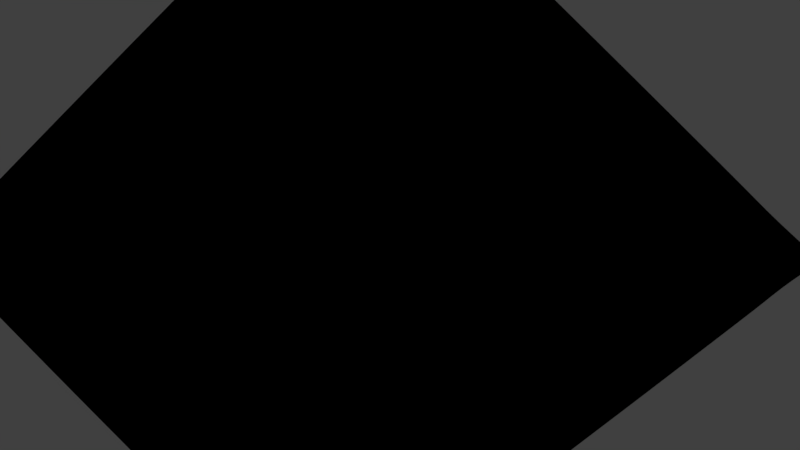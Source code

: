 # Source: frame1.blend  (saved by Blender 2.79.0; exported with 4.5.12 LTS)
import bpy
from mathutils import Matrix  # noqa: F401  (used for matrix-valued properties, if any)

bpy.ops.wm.read_factory_settings(use_empty=True)
scene = bpy.context.scene
scene.name = 'Scene'

# ---- collections
col_collection_1 = bpy.data.collections.new('Collection 1'); scene.collection.children.link(col_collection_1)

# ---- materials (node trees are filled in below, after node groups)
mat_notglasspanels = bpy.data.materials.new('NotGlassPanels')
mat_notglasspanels.alpha_threshold = 0.0
mat_notglasspanels.use_transparent_shadow = False
mat_notglasspanels.diffuse_color = (0.0, 0.0, 0.0, 1.0)
mat_notglasspanels.roughness = 0.5
mat_podframe = bpy.data.materials.new('PodFrame')
mat_podframe.alpha_threshold = 0.0
mat_podframe.use_transparent_shadow = False
mat_podframe.diffuse_color = (0.0, 0.0, 0.0, 1.0)
mat_podframe.roughness = 0.5
mat_material = bpy.data.materials.new('Material')
mat_material.alpha_threshold = 0.0
mat_material.use_transparent_shadow = False
mat_material.roughness = 0.5
mat_material.line_color = (0.0, 0.0, 0.0, 1.0)

# ---- material node trees

# ---- world
world_world = bpy.data.worlds.new('World'); scene.world = world_world
world_world.color = (0.05088, 0.05088, 0.05088)
world_world.use_sun_shadow = False
world_world.sun_shadow_jitter_overblur = 0.0
world_world.cycles.sampling_method = 'MANUAL'

# ---- cameras
cam_camera = bpy.data.cameras.new('Camera')
cam_camera.clip_end = 100.0
cam_camera.lens = 35.0
cam_camera.sensor_width = 32.0
cam_camera.sensor_height = 18.0
cam_camera.ortho_scale = 7.314
cam_camera.dof.focus_distance = 0.0
cam_camera.dof.aperture_fstop = 128.0

# ---- lights
light_lamp = bpy.data.lights.new('Lamp', 'POINT')
light_lamp.transmission_factor = 0.0
light_lamp.cutoff_distance = 30.0
light_lamp.energy = 100.0
light_lamp.shadow_buffer_clip_start = 1.001
light_lamp.shadow_soft_size = 0.1
light_lamp.shadow_maximum_resolution = 0.006
light_lamp.use_absolute_resolution = True

# ---- meshes
me_cube_007 = bpy.data.meshes.new('Cube.007')
me_cube_007.from_pydata([(1.0, 1.0, -1.0), (1.0, -1.0, -1.0), (-1.0, -1.0, -1.0), (-1.0, 1.0, -1.0), (-1.341e-07, -1.788e-07, 0.2825)], [], [(0, 1, 2, 3), (0, 4, 1), (1, 4, 2), (2, 4, 3), (4, 0, 3)])
_uv = me_cube_007.uv_layers.new(name='UVMap')
_uv.uv.foreach_set('vector', [0.5, 0.8807, 0.1193, 0.5, 0.5, 0.1193, 0.8807, 0.5, 0.5, 0.8807, 9.998e-05, 0.9999, 0.1193, 0.5, 0.1193, 0.5, 0.0001, 9.998e-05, 0.5, 0.1193, 0.5, 0.1193, 0.9999, 0.0001001, 0.8807, 0.5, 0.9999, 0.9999, 0.5, 0.8807, 0.8807, 0.5])
me_cube_007.materials.append(mat_notglasspanels)
me_cube_007.use_remesh_preserve_volume = False
me_cube_007.use_remesh_preserve_attributes = False
me_cube_007.use_mirror_vertex_groups = False
me_cube_007.update()
me_cube_006 = bpy.data.meshes.new('Cube.006')
me_cube_006.from_pydata([(0.9328, 0.2469, -0.9865), (0.9326, 0.3704, -0.9861), (0.9331, 0.1235, -0.9868), (0.2469, 0.9328, -0.9865), (0.1235, 0.9331, -0.9868), (0.3704, 0.9326, -0.9861), (0.7424, 0.9244, -0.9833), (0.9244, 0.7424, -0.9833), (0.6172, 0.9312, -0.985), (0.8955, 0.8955, -0.9818), (0.9312, 0.6172, -0.985), (0.2469, -0.9328, -0.9865), (0.3704, -0.9326, -0.9861), (0.1235, -0.9331, -0.9868), (0.9328, -0.2469, -0.9865), (0.9331, -0.1235, -0.9868), (0.9326, -0.3704, -0.9861), (0.9244, -0.7424, -0.9833), (0.7424, -0.9244, -0.9833), (0.9312, -0.6172, -0.985), (0.8955, -0.8955, -0.9818), (0.6172, -0.9312, -0.985), (-0.9328, -0.2469, -0.9865), (-0.9326, -0.3704, -0.9861), (-0.9331, -0.1235, -0.9868), (-0.2469, -0.9328, -0.9865), (-0.1235, -0.9331, -0.9868), (-0.3704, -0.9326, -0.9861), (-0.7424, -0.9244, -0.9833), (-0.9244, -0.7424, -0.9833), (-0.6172, -0.9312, -0.985), (-0.8955, -0.8955, -0.9818), (-0.9312, -0.6172, -0.985), (-0.2469, 0.9328, -0.9865), (-0.3704, 0.9326, -0.9861), (-0.1235, 0.9331, -0.9868), (-0.9328, 0.2469, -0.9865), (-0.9331, 0.1235, -0.9868), (-0.9326, 0.3704, -0.9861), (-0.9244, 0.7424, -0.9833), (-0.7424, 0.9244, -0.9833), (-0.9312, 0.6172, -0.985), (-0.8955, 0.8955, -0.9818), (-0.6172, 0.9312, -0.985), (0.6153, 0.5911, -0.5336), (0.675, 0.6502, -0.611), (0.5555, 0.5319, -0.4563), (0.951, 0.243, -0.971), (0.9515, 0.1215, -0.9717), (0.9504, 0.3645, -0.9702), (0.9429, 0.729, -0.9628), (0.8538, 0.8219, -0.8461), (0.9483, 0.6073, -0.9677), (0.9294, 0.8655, -0.9408), (0.7945, 0.7675, -0.7664), (0.3757, -0.3516, -0.2264), (0.3157, -0.2909, -0.1502), (0.4358, -0.4121, -0.3027), (0.3757, 0.3516, -0.2264), (0.4358, 0.4121, -0.3027), (0.3157, 0.2909, -0.1502), (0.1356, 0.1015, 0.07474), (0.1356, -0.1015, 0.07474), (0.1957, 0.1685, 0.001586), (0.07891, -1.628e-07, 0.1466), (0.1957, -0.1685, 0.001586), (0.951, -0.243, -0.971), (0.9504, -0.3645, -0.9702), (0.9515, -0.1215, -0.9717), (0.6153, -0.5911, -0.5336), (0.5555, -0.5319, -0.4563), (0.675, -0.6502, -0.611), (0.8538, -0.8219, -0.8461), (0.9429, -0.729, -0.9628), (0.7945, -0.7675, -0.7664), (0.9294, -0.8655, -0.9408), (0.9483, -0.6073, -0.9677), (0.5911, -0.6153, -0.5336), (0.6502, -0.675, -0.611), (0.5319, -0.5555, -0.4563), (0.243, -0.951, -0.971), (0.1215, -0.9515, -0.9717), (0.3645, -0.9504, -0.9702), (0.729, -0.9429, -0.9628), (0.8219, -0.8538, -0.8461), (0.6073, -0.9483, -0.9677), (0.8655, -0.9294, -0.9408), (0.7675, -0.7945, -0.7664), (-0.3516, -0.3757, -0.2264), (-0.2909, -0.3157, -0.1502), (-0.4121, -0.4358, -0.3027), (0.3516, -0.3757, -0.2264), (0.4121, -0.4358, -0.3027), (0.2909, -0.3157, -0.1502), (0.1015, -0.1356, 0.07474), (-0.1015, -0.1356, 0.07474), (0.1685, -0.1957, 0.001586), (-1.17e-07, -0.07891, 0.1466), (-0.1685, -0.1957, 0.001586), (-0.243, -0.951, -0.971), (-0.3645, -0.9504, -0.9702), (-0.1215, -0.9515, -0.9717), (-0.5911, -0.6153, -0.5336), (-0.5319, -0.5555, -0.4563), (-0.6502, -0.675, -0.611), (-0.8219, -0.8538, -0.8461), (-0.729, -0.9429, -0.9628), (-0.7675, -0.7945, -0.7664), (-0.8655, -0.9294, -0.9408), (-0.6073, -0.9483, -0.9677), (-0.6153, -0.5911, -0.5336), (-0.675, -0.6502, -0.611), (-0.5555, -0.5319, -0.4563), (-0.951, -0.243, -0.971), (-0.9515, -0.1215, -0.9717), (-0.9504, -0.3645, -0.9702), (-0.9429, -0.729, -0.9628), (-0.8538, -0.8219, -0.8461), (-0.9483, -0.6073, -0.9677), (-0.9294, -0.8655, -0.9408), (-0.7945, -0.7675, -0.7664), (-0.3757, 0.3516, -0.2264), (-0.3157, 0.2909, -0.1502), (-0.4358, 0.4121, -0.3027), (-0.3757, -0.3516, -0.2264), (-0.4358, -0.4121, -0.3027), (-0.3157, -0.2909, -0.1502), (-0.1356, -0.1015, 0.07474), (-0.1356, 0.1015, 0.07474), (-0.1957, -0.1685, 0.001586), (-0.07891, -1.342e-07, 0.1466), (-0.1957, 0.1685, 0.001586), (-0.951, 0.243, -0.971), (-0.9504, 0.3645, -0.9702), (-0.9515, 0.1215, -0.9717), (-0.6153, 0.5911, -0.5336), (-0.5555, 0.5319, -0.4563), (-0.675, 0.6502, -0.611), (-0.8538, 0.8219, -0.8461), (-0.9429, 0.729, -0.9628), (-0.7945, 0.7675, -0.7664), (-0.9294, 0.8655, -0.9408), (-0.9483, 0.6073, -0.9677), (0.3516, 0.3757, -0.2264), (0.2909, 0.3157, -0.1502), (0.4121, 0.4358, -0.3027), (-0.3516, 0.3757, -0.2264), (-0.4121, 0.4358, -0.3027), (-0.2909, 0.3157, -0.1502), (-0.1015, 0.1356, 0.07474), (0.1015, 0.1356, 0.07474), (-0.1685, 0.1957, 0.001586), (-9.768e-08, 0.07891, 0.1466), (0.1685, 0.1957, 0.001586), (0.243, 0.951, -0.971), (0.3645, 0.9504, -0.9702), (0.1215, 0.9515, -0.9717), (0.5911, 0.6153, -0.5336), (0.5319, 0.5555, -0.4563), (0.6502, 0.675, -0.611), (0.8219, 0.8538, -0.8461), (0.729, 0.9429, -0.9628), (0.7675, 0.7945, -0.7664), (0.8655, 0.9294, -0.9408), (0.6073, 0.9483, -0.9677), (-0.5911, 0.6153, -0.5336), (-0.6502, 0.675, -0.611), (-0.5319, 0.5555, -0.4563), (-0.243, 0.951, -0.971), (-0.1215, 0.9515, -0.9717), (-0.3645, 0.9504, -0.9702), (-0.729, 0.9429, -0.9628), (-0.8219, 0.8538, -0.8461), (-0.6073, 0.9483, -0.9677), (-0.8655, 0.9294, -0.9408), (-0.7675, 0.7945, -0.7664), (0.9332, -2.275e-08, -0.987), (0.4938, 0.9322, -0.9857), (0.9322, 0.4938, -0.9857), (-5.716e-08, -0.9332, -0.987), (0.9322, -0.4938, -0.9857), (0.4938, -0.9322, -0.9857), (-0.9332, 2.545e-07, -0.987), (-0.4938, -0.9322, -0.9857), (-0.9322, -0.4938, -0.9857), (1.715e-07, 0.9332, -0.987), (-0.9322, 0.4938, -0.9857), (-0.4938, 0.9322, -0.9857), (0.4957, 0.4723, -0.3792), (0.9496, 0.4859, -0.9692), (0.7348, 0.7091, -0.6885), (0.4957, -0.4723, -0.3792), (0.2557, 0.23, -0.0741), (0.2557, -0.23, -0.0741), (0.9518, -2.935e-08, -0.972), (0.7348, -0.7091, -0.6885), (0.9496, -0.4859, -0.9692), (0.4723, -0.4957, -0.3792), (0.4859, -0.9496, -0.9692), (0.7091, -0.7348, -0.6885), (-0.4723, -0.4957, -0.3792), (0.23, -0.2557, -0.0741), (-0.23, -0.2557, -0.0741), (-6.029e-08, -0.9518, -0.972), (-0.7091, -0.7348, -0.6885), (-0.4859, -0.9496, -0.9692), (-0.4957, -0.4723, -0.3792), (-0.9496, -0.4859, -0.9692), (-0.7348, -0.7091, -0.6885), (-0.4957, 0.4723, -0.3792), (-0.2557, -0.23, -0.0741), (-0.2557, 0.23, -0.0741), (-0.9518, 2.543e-07, -0.972), (-0.7348, 0.7091, -0.6885), (-0.9496, 0.4859, -0.9692), (0.4723, 0.4957, -0.3792), (-0.23, 0.2557, -0.0741), (0.23, 0.2557, -0.0741), (1.715e-07, 0.9518, -0.972), (0.7091, 0.7348, -0.6885), (0.4859, 0.9496, -0.9692), (-0.4723, 0.4957, -0.3792), (-0.4859, 0.9496, -0.9692), (-0.7091, 0.7348, -0.6885), (1.018, 0.8904, -1.005), (1.0, 0.75, -1.0), (1.0, 0.625, -1.0), (1.0, 0.375, -1.0), (1.0, 0.25, -1.0), (1.0, 0.125, -1.0), (1.0, -0.125, -1.0), (1.0, -0.25, -1.0), (1.0, -0.375, -1.0), (1.0, -0.625, -1.0), (1.0, -0.75, -1.0), (1.018, -0.8904, -1.005), (0.8904, 1.018, -1.005), (0.75, 1.0, -1.0), (0.625, 1.0, -1.0), (0.375, 1.0, -1.0), (0.25, 1.0, -1.0), (0.125, 1.0, -1.0), (-0.125, 1.0, -1.0), (-0.25, 1.0, -1.0), (-0.375, 1.0, -1.0), (-0.625, 1.0, -1.0), (-0.75, 1.0, -1.0), (-0.8904, 1.018, -1.005), (0.954, 0.954, -0.9239), (0.875, 0.875, -0.8397), (0.8125, 0.8125, -0.7595), (0.6875, 0.6875, -0.5992), (0.625, 0.625, -0.5191), (0.5625, 0.5625, -0.4389), (0.4375, 0.4375, -0.2786), (0.375, 0.375, -0.1984), (0.3125, 0.3125, -0.1183), (0.1875, 0.1875, 0.04203), (0.125, 0.125, 0.1222), (0.0636, 0.0636, 0.218), (0.8904, -1.018, -1.005), (0.75, -1.0, -1.0), (0.625, -1.0, -1.0), (0.375, -1.0, -1.0), (0.25, -1.0, -1.0), (0.125, -1.0, -1.0), (-0.125, -1.0, -1.0), (-0.25, -1.0, -1.0), (-0.375, -1.0, -1.0), (-0.625, -1.0, -1.0), (-0.75, -1.0, -1.0), (-0.8904, -1.018, -1.005), (-1.018, -0.8904, -1.005), (-1.0, -0.75, -1.0), (-1.0, -0.625, -1.0), (-1.0, -0.375, -1.0), (-1.0, -0.25, -1.0), (-1.0, -0.125, -1.0), (-1.0, 0.125, -1.0), (-1.0, 0.25, -1.0), (-1.0, 0.375, -1.0), (-1.0, 0.625, -1.0), (-1.0, 0.75, -1.0), (-1.018, 0.8904, -1.005), (0.954, -0.954, -0.9239), (0.875, -0.875, -0.8397), (0.8125, -0.8125, -0.7595), (0.6875, -0.6875, -0.5992), (0.625, -0.625, -0.5191), (0.5625, -0.5625, -0.4389), (0.4375, -0.4375, -0.2786), (0.375, -0.375, -0.1984), (0.3125, -0.3125, -0.1183), (0.1875, -0.1875, 0.04203), (0.125, -0.125, 0.1222), (0.0636, -0.0636, 0.218), (-0.954, -0.954, -0.9239), (-0.875, -0.875, -0.8397), (-0.8125, -0.8125, -0.7595), (-0.6875, -0.6875, -0.5992), (-0.625, -0.625, -0.5191), (-0.5625, -0.5625, -0.4389), (-0.4375, -0.4375, -0.2786), (-0.375, -0.375, -0.1984), (-0.3125, -0.3125, -0.1183), (-0.1875, -0.1875, 0.04203), (-0.125, -0.125, 0.1222), (-0.0636, -0.0636, 0.218), (-0.954, 0.954, -0.9239), (-0.875, 0.875, -0.8397), (-0.8125, 0.8125, -0.7595), (-0.6875, 0.6875, -0.5992), (-0.625, 0.625, -0.5191), (-0.5625, 0.5625, -0.4389), (-0.4375, 0.4375, -0.2786), (-0.375, 0.375, -0.1984), (-0.3125, 0.3125, -0.1183), (-0.1875, 0.1875, 0.04203), (-0.125, 0.125, 0.1222), (-0.0636, 0.0636, 0.218), (1.0, 0.5, -1.0), (1.0, -2.98e-08, -1.0), (1.0, -0.5, -1.0), (0.5, 1.0, -1.0), (1.788e-07, 1.0, -1.0), (-0.5, 1.0, -1.0), (0.75, 0.75, -0.6794), (0.5, 0.5, -0.3587), (0.25, 0.25, -0.03812), (0.5, -1.0, -1.0), (-5.96e-08, -1.0, -1.0), (-0.5, -1.0, -1.0), (-1.0, -0.5, -1.0), (-1.0, 2.682e-07, -1.0), (-1.0, 0.5, -1.0), (0.75, -0.75, -0.6794), (0.5, -0.5, -0.3587), (0.25, -0.25, -0.03812), (-0.75, -0.75, -0.6794), (-0.5, -0.5, -0.3587), (-0.25, -0.25, -0.03812), (-0.75, 0.75, -0.6794), (-0.5, 0.5, -0.3587), (-0.25, 0.25, -0.03812), (1.018, 1.018, -1.005), (1.018, -1.018, -1.005), (-1.018, -1.018, -1.005), (-1.018, 1.018, -1.005), (-1.369e-07, -1.826e-07, 0.2995)], [], [(0, 1, 227, 228), (1, 178, 320, 227), (0, 228, 229, 2), (2, 229, 321, 176), (3, 4, 241, 240), (4, 185, 324, 241), (3, 240, 239, 5), (5, 239, 323, 177), (6, 8, 238, 237), (8, 177, 323, 238), (7, 9, 224, 225), (6, 237, 236, 9), (9, 236, 344, 224), (7, 225, 226, 10), (10, 226, 320, 178), (11, 12, 263, 264), (12, 181, 329, 263), (11, 264, 265, 13), (13, 265, 330, 179), (14, 15, 230, 231), (15, 176, 321, 230), (14, 231, 232, 16), (16, 232, 322, 180), (17, 19, 233, 234), (19, 180, 322, 233), (18, 20, 260, 261), (17, 234, 235, 20), (20, 235, 345, 260), (18, 261, 262, 21), (21, 262, 329, 181), (22, 23, 275, 276), (23, 184, 332, 275), (22, 276, 277, 24), (24, 277, 333, 182), (25, 26, 266, 267), (26, 179, 330, 266), (25, 267, 268, 27), (27, 268, 331, 183), (28, 30, 269, 270), (30, 183, 331, 269), (29, 31, 272, 273), (28, 270, 271, 31), (31, 271, 346, 272), (29, 273, 274, 32), (32, 274, 332, 184), (33, 34, 244, 243), (34, 187, 325, 244), (33, 243, 242, 35), (35, 242, 324, 185), (36, 37, 278, 279), (37, 182, 333, 278), (36, 279, 280, 38), (38, 280, 334, 186), (39, 41, 281, 282), (41, 186, 334, 281), (40, 42, 247, 246), (39, 282, 283, 42), (42, 283, 347, 247), (40, 246, 245, 43), (43, 245, 325, 187), (44, 45, 251, 252), (45, 190, 326, 251), (44, 252, 253, 46), (46, 253, 327, 188), (47, 48, 229, 228), (48, 194, 321, 229), (47, 228, 227, 49), (49, 227, 320, 189), (50, 52, 226, 225), (52, 189, 320, 226), (51, 53, 248, 249), (50, 225, 224, 53), (53, 224, 344, 248), (51, 249, 250, 54), (54, 250, 326, 190), (55, 56, 292, 291), (56, 193, 337, 292), (55, 291, 290, 57), (57, 290, 336, 191), (58, 59, 254, 255), (59, 188, 327, 254), (58, 255, 256, 60), (60, 256, 328, 192), (61, 63, 257, 258), (63, 192, 328, 257), (62, 64, 295, 294), (61, 258, 259, 64), (64, 259, 348, 295), (62, 294, 293, 65), (65, 293, 337, 193), (66, 67, 232, 231), (67, 196, 322, 232), (66, 231, 230, 68), (68, 230, 321, 194), (69, 70, 289, 288), (70, 191, 336, 289), (69, 288, 287, 71), (71, 287, 335, 195), (72, 74, 286, 285), (74, 195, 335, 286), (73, 75, 235, 234), (72, 285, 284, 75), (75, 284, 345, 235), (73, 234, 233, 76), (76, 233, 322, 196), (77, 78, 287, 288), (78, 199, 335, 287), (77, 288, 289, 79), (79, 289, 336, 197), (80, 81, 265, 264), (81, 203, 330, 265), (80, 264, 263, 82), (82, 263, 329, 198), (83, 85, 262, 261), (85, 198, 329, 262), (84, 86, 284, 285), (83, 261, 260, 86), (86, 260, 345, 284), (84, 285, 286, 87), (87, 286, 335, 199), (88, 89, 304, 303), (89, 202, 340, 304), (88, 303, 302, 90), (90, 302, 339, 200), (91, 92, 290, 291), (92, 197, 336, 290), (91, 291, 292, 93), (93, 292, 337, 201), (94, 96, 293, 294), (96, 201, 337, 293), (95, 97, 307, 306), (94, 294, 295, 97), (97, 295, 348, 307), (95, 306, 305, 98), (98, 305, 340, 202), (99, 100, 268, 267), (100, 205, 331, 268), (99, 267, 266, 101), (101, 266, 330, 203), (102, 103, 301, 300), (103, 200, 339, 301), (102, 300, 299, 104), (104, 299, 338, 204), (105, 107, 298, 297), (107, 204, 338, 298), (106, 108, 271, 270), (105, 297, 296, 108), (108, 296, 346, 271), (106, 270, 269, 109), (109, 269, 331, 205), (110, 111, 299, 300), (111, 208, 338, 299), (110, 300, 301, 112), (112, 301, 339, 206), (113, 114, 277, 276), (114, 212, 333, 277), (113, 276, 275, 115), (115, 275, 332, 207), (116, 118, 274, 273), (118, 207, 332, 274), (117, 119, 296, 297), (116, 273, 272, 119), (119, 272, 346, 296), (117, 297, 298, 120), (120, 298, 338, 208), (121, 122, 316, 315), (122, 211, 343, 316), (121, 315, 314, 123), (123, 314, 342, 209), (124, 125, 302, 303), (125, 206, 339, 302), (124, 303, 304, 126), (126, 304, 340, 210), (127, 129, 305, 306), (129, 210, 340, 305), (128, 130, 319, 318), (127, 306, 307, 130), (130, 307, 348, 319), (128, 318, 317, 131), (131, 317, 343, 211), (132, 133, 280, 279), (133, 214, 334, 280), (132, 279, 278, 134), (134, 278, 333, 212), (135, 136, 313, 312), (136, 209, 342, 313), (135, 312, 311, 137), (137, 311, 341, 213), (138, 140, 310, 309), (140, 213, 341, 310), (139, 141, 283, 282), (138, 309, 308, 141), (141, 308, 347, 283), (139, 282, 281, 142), (142, 281, 334, 214), (143, 144, 256, 255), (144, 217, 328, 256), (143, 255, 254, 145), (145, 254, 327, 215), (146, 147, 314, 315), (147, 221, 342, 314), (146, 315, 316, 148), (148, 316, 343, 216), (149, 151, 317, 318), (151, 216, 343, 317), (150, 152, 259, 258), (149, 318, 319, 152), (152, 319, 348, 259), (150, 258, 257, 153), (153, 257, 328, 217), (154, 155, 239, 240), (155, 220, 323, 239), (154, 240, 241, 156), (156, 241, 324, 218), (157, 158, 253, 252), (158, 215, 327, 253), (157, 252, 251, 159), (159, 251, 326, 219), (160, 162, 250, 249), (162, 219, 326, 250), (161, 163, 236, 237), (160, 249, 248, 163), (163, 248, 344, 236), (161, 237, 238, 164), (164, 238, 323, 220), (165, 166, 311, 312), (166, 223, 341, 311), (165, 312, 313, 167), (167, 313, 342, 221), (168, 169, 242, 243), (169, 218, 324, 242), (168, 243, 244, 170), (170, 244, 325, 222), (171, 173, 245, 246), (173, 222, 325, 245), (172, 174, 308, 309), (171, 246, 247, 174), (174, 247, 347, 308), (172, 309, 310, 175), (175, 310, 341, 223), (205, 100, 27, 183), (26, 25, 99, 101), (176, 15, 68, 194), (178, 189, 52, 10), (218, 185, 4, 156), (154, 156, 4, 3), (11, 80, 82, 12), (170, 222, 187, 34), (99, 25, 27, 100), (28, 31, 108, 106), (173, 171, 40, 43), (118, 32, 184, 207), (18, 21, 85, 83), (174, 172, 138, 141), (89, 126, 210, 202), (216, 211, 122, 148), (56, 93, 201, 193), (153, 217, 192, 63), (201, 96, 65, 193), (96, 94, 62, 65), (124, 126, 89, 88), (190, 45, 159, 219), (167, 136, 135, 165), (77, 79, 70, 69), (70, 79, 197, 191), (204, 107, 120, 208), (175, 223, 213, 140), (98, 129, 127, 95), (58, 60, 144, 143), (146, 148, 122, 121), (125, 124, 88, 90), (192, 217, 144, 60), (151, 131, 211, 216), (111, 110, 102, 104), (84, 87, 74, 72), (203, 179, 26, 101), (172, 175, 140, 138), (195, 199, 78, 71), (208, 111, 104, 204), (97, 95, 127, 130), (152, 150, 61, 64), (112, 206, 200, 103), (215, 158, 46, 188), (102, 110, 112, 103), (55, 91, 93, 56), (188, 59, 145, 215), (125, 90, 200, 206), (143, 145, 59, 58), (210, 129, 98, 202), (151, 149, 128, 131), (150, 153, 63, 61), (223, 166, 137, 213), (87, 199, 195, 74), (53, 51, 160, 163), (72, 75, 86, 84), (117, 120, 107, 105), (167, 221, 209, 136), (221, 147, 123, 209), (158, 157, 44, 46), (71, 78, 77, 69), (92, 91, 55, 57), (152, 130, 128, 149), (94, 97, 64, 62), (162, 160, 51, 54), (123, 147, 146, 121), (157, 159, 45, 44), (166, 165, 135, 137), (219, 162, 54, 190), (119, 117, 105, 108), (130, 152, 64, 97), (52, 50, 7, 10), (22, 113, 115, 23), (212, 182, 37, 134), (132, 134, 37, 36), (0, 47, 49, 1), (179, 203, 81, 13), (196, 67, 16, 180), (155, 154, 3, 5), (142, 214, 186, 41), (142, 41, 39, 139), (163, 161, 6, 9), (207, 184, 23, 115), (32, 118, 116, 29), (50, 53, 9, 7), (119, 108, 31), (86, 75, 20), (176, 194, 48, 2), (13, 81, 80, 11), (185, 218, 169, 35), (24, 114, 113, 22), (133, 132, 36, 38), (220, 177, 8, 164), (33, 168, 170, 34), (161, 164, 8, 6), (181, 198, 85, 21), (163, 9, 53), (171, 174, 42, 40), (220, 155, 5, 177), (29, 116, 119, 31), (83, 86, 20, 18), (109, 205, 183, 30), (73, 76, 19, 17), (12, 82, 198, 181), (38, 186, 214, 133), (35, 169, 168, 33), (182, 212, 114, 24), (1, 49, 189, 178), (67, 66, 14, 16), (2, 48, 47, 0), (66, 68, 15, 14), (106, 109, 30, 28), (180, 19, 76, 196), (141, 42, 174), (141, 139, 39, 42), (222, 173, 43, 187), (75, 73, 17, 20), (191, 197, 92, 57)])
me_cube_006.polygons.foreach_set('use_smooth', [True] * 357)
me_cube_006.materials.append(mat_podframe)
me_cube_006.use_remesh_preserve_volume = False
me_cube_006.use_remesh_preserve_attributes = False
me_cube_006.use_mirror_vertex_groups = False
me_cube_006.update()
me_cube_005 = bpy.data.meshes.new('Cube.005')
me_cube_005.from_pydata([(0.9328, 0.2469, -0.9865), (0.9326, 0.3704, -0.9861), (0.9331, 0.1235, -0.9868), (0.2469, 0.9328, -0.9865), (0.1235, 0.9331, -0.9868), (0.3704, 0.9326, -0.9861), (0.7424, 0.9244, -0.9833), (0.9244, 0.7424, -0.9833), (0.6172, 0.9312, -0.985), (0.8955, 0.8955, -0.9818), (0.9312, 0.6172, -0.985), (0.2469, -0.9328, -0.9865), (0.3704, -0.9326, -0.9861), (0.1235, -0.9331, -0.9868), (0.9328, -0.2469, -0.9865), (0.9331, -0.1235, -0.9868), (0.9326, -0.3704, -0.9861), (0.9244, -0.7424, -0.9833), (0.7424, -0.9244, -0.9833), (0.9312, -0.6172, -0.985), (0.8955, -0.8955, -0.9818), (0.6172, -0.9312, -0.985), (-0.9328, -0.2469, -0.9865), (-0.9326, -0.3704, -0.9861), (-0.9331, -0.1235, -0.9868), (-0.2469, -0.9328, -0.9865), (-0.1235, -0.9331, -0.9868), (-0.3704, -0.9326, -0.9861), (-0.7424, -0.9244, -0.9833), (-0.9244, -0.7424, -0.9833), (-0.6172, -0.9312, -0.985), (-0.8955, -0.8955, -0.9818), (-0.9312, -0.6172, -0.985), (-0.2469, 0.9328, -0.9865), (-0.3704, 0.9326, -0.9861), (-0.1235, 0.9331, -0.9868), (-0.9328, 0.2469, -0.9865), (-0.9331, 0.1235, -0.9868), (-0.9326, 0.3704, -0.9861), (-0.9244, 0.7424, -0.9833), (-0.7424, 0.9244, -0.9833), (-0.9312, 0.6172, -0.985), (-0.8955, 0.8955, -0.9818), (-0.6172, 0.9312, -0.985), (0.6153, 0.5911, -0.5336), (0.675, 0.6502, -0.611), (0.5555, 0.5319, -0.4563), (0.951, 0.243, -0.971), (0.9515, 0.1215, -0.9717), (0.9504, 0.3645, -0.9702), (0.9429, 0.729, -0.9628), (0.8538, 0.8219, -0.8461), (0.9483, 0.6073, -0.9677), (0.9294, 0.8655, -0.9408), (0.7945, 0.7675, -0.7664), (0.3757, -0.3516, -0.2264), (0.3157, -0.2909, -0.1502), (0.4358, -0.4121, -0.3027), (0.3757, 0.3516, -0.2264), (0.4358, 0.4121, -0.3027), (0.3157, 0.2909, -0.1502), (0.1356, 0.1015, 0.07474), (0.1356, -0.1015, 0.07474), (0.1957, 0.1685, 0.001586), (0.07891, -1.628e-07, 0.1466), (0.1957, -0.1685, 0.001586), (0.951, -0.243, -0.971), (0.9504, -0.3645, -0.9702), (0.9515, -0.1215, -0.9717), (0.6153, -0.5911, -0.5336), (0.5555, -0.5319, -0.4563), (0.675, -0.6502, -0.611), (0.8538, -0.8219, -0.8461), (0.9429, -0.729, -0.9628), (0.7945, -0.7675, -0.7664), (0.9294, -0.8655, -0.9408), (0.9483, -0.6073, -0.9677), (0.5911, -0.6153, -0.5336), (0.6502, -0.675, -0.611), (0.5319, -0.5555, -0.4563), (0.243, -0.951, -0.971), (0.1215, -0.9515, -0.9717), (0.3645, -0.9504, -0.9702), (0.729, -0.9429, -0.9628), (0.8219, -0.8538, -0.8461), (0.6073, -0.9483, -0.9677), (0.8655, -0.9294, -0.9408), (0.7675, -0.7945, -0.7664), (-0.3516, -0.3757, -0.2264), (-0.2909, -0.3157, -0.1502), (-0.4121, -0.4358, -0.3027), (0.3516, -0.3757, -0.2264), (0.4121, -0.4358, -0.3027), (0.2909, -0.3157, -0.1502), (0.1015, -0.1356, 0.07474), (-0.1015, -0.1356, 0.07474), (0.1685, -0.1957, 0.001586), (-1.17e-07, -0.07891, 0.1466), (-0.1685, -0.1957, 0.001586), (-0.243, -0.951, -0.971), (-0.3645, -0.9504, -0.9702), (-0.1215, -0.9515, -0.9717), (-0.5911, -0.6153, -0.5336), (-0.5319, -0.5555, -0.4563), (-0.6502, -0.675, -0.611), (-0.8219, -0.8538, -0.8461), (-0.729, -0.9429, -0.9628), (-0.7675, -0.7945, -0.7664), (-0.8655, -0.9294, -0.9408), (-0.6073, -0.9483, -0.9677), (-0.6153, -0.5911, -0.5336), (-0.675, -0.6502, -0.611), (-0.5555, -0.5319, -0.4563), (-0.951, -0.243, -0.971), (-0.9515, -0.1215, -0.9717), (-0.9504, -0.3645, -0.9702), (-0.9429, -0.729, -0.9628), (-0.8538, -0.8219, -0.8461), (-0.9483, -0.6073, -0.9677), (-0.9294, -0.8655, -0.9408), (-0.7945, -0.7675, -0.7664), (-0.3757, 0.3516, -0.2264), (-0.3157, 0.2909, -0.1502), (-0.4358, 0.4121, -0.3027), (-0.3757, -0.3516, -0.2264), (-0.4358, -0.4121, -0.3027), (-0.3157, -0.2909, -0.1502), (-0.1356, -0.1015, 0.07474), (-0.1356, 0.1015, 0.07474), (-0.1957, -0.1685, 0.001586), (-0.07891, -1.342e-07, 0.1466), (-0.1957, 0.1685, 0.001586), (-0.951, 0.243, -0.971), (-0.9504, 0.3645, -0.9702), (-0.9515, 0.1215, -0.9717), (-0.6153, 0.5911, -0.5336), (-0.5555, 0.5319, -0.4563), (-0.675, 0.6502, -0.611), (-0.8538, 0.8219, -0.8461), (-0.9429, 0.729, -0.9628), (-0.7945, 0.7675, -0.7664), (-0.9294, 0.8655, -0.9408), (-0.9483, 0.6073, -0.9677), (0.3516, 0.3757, -0.2264), (0.2909, 0.3157, -0.1502), (0.4121, 0.4358, -0.3027), (-0.3516, 0.3757, -0.2264), (-0.4121, 0.4358, -0.3027), (-0.2909, 0.3157, -0.1502), (-0.1015, 0.1356, 0.07474), (0.1015, 0.1356, 0.07474), (-0.1685, 0.1957, 0.001586), (-9.768e-08, 0.07891, 0.1466), (0.1685, 0.1957, 0.001586), (0.243, 0.951, -0.971), (0.3645, 0.9504, -0.9702), (0.1215, 0.9515, -0.9717), (0.5911, 0.6153, -0.5336), (0.5319, 0.5555, -0.4563), (0.6502, 0.675, -0.611), (0.8219, 0.8538, -0.8461), (0.729, 0.9429, -0.9628), (0.7675, 0.7945, -0.7664), (0.8655, 0.9294, -0.9408), (0.6073, 0.9483, -0.9677), (-0.5911, 0.6153, -0.5336), (-0.6502, 0.675, -0.611), (-0.5319, 0.5555, -0.4563), (-0.243, 0.951, -0.971), (-0.1215, 0.9515, -0.9717), (-0.3645, 0.9504, -0.9702), (-0.729, 0.9429, -0.9628), (-0.8219, 0.8538, -0.8461), (-0.6073, 0.9483, -0.9677), (-0.8655, 0.9294, -0.9408), (-0.7675, 0.7945, -0.7664), (0.9332, -2.275e-08, -0.987), (0.4938, 0.9322, -0.9857), (0.9322, 0.4938, -0.9857), (-5.716e-08, -0.9332, -0.987), (0.9322, -0.4938, -0.9857), (0.4938, -0.9322, -0.9857), (-0.9332, 2.545e-07, -0.987), (-0.4938, -0.9322, -0.9857), (-0.9322, -0.4938, -0.9857), (1.715e-07, 0.9332, -0.987), (-0.9322, 0.4938, -0.9857), (-0.4938, 0.9322, -0.9857), (0.4957, 0.4723, -0.3792), (0.9496, 0.4859, -0.9692), (0.7348, 0.7091, -0.6885), (0.4957, -0.4723, -0.3792), (0.2557, 0.23, -0.0741), (0.2557, -0.23, -0.0741), (0.9518, -2.935e-08, -0.972), (0.7348, -0.7091, -0.6885), (0.9496, -0.4859, -0.9692), (0.4723, -0.4957, -0.3792), (0.4859, -0.9496, -0.9692), (0.7091, -0.7348, -0.6885), (-0.4723, -0.4957, -0.3792), (0.23, -0.2557, -0.0741), (-0.23, -0.2557, -0.0741), (-6.029e-08, -0.9518, -0.972), (-0.7091, -0.7348, -0.6885), (-0.4859, -0.9496, -0.9692), (-0.4957, -0.4723, -0.3792), (-0.9496, -0.4859, -0.9692), (-0.7348, -0.7091, -0.6885), (-0.4957, 0.4723, -0.3792), (-0.2557, -0.23, -0.0741), (-0.2557, 0.23, -0.0741), (-0.9518, 2.543e-07, -0.972), (-0.7348, 0.7091, -0.6885), (-0.9496, 0.4859, -0.9692), (0.4723, 0.4957, -0.3792), (-0.23, 0.2557, -0.0741), (0.23, 0.2557, -0.0741), (1.715e-07, 0.9518, -0.972), (0.7091, 0.7348, -0.6885), (0.4859, 0.9496, -0.9692), (-0.4723, 0.4957, -0.3792), (-0.4859, 0.9496, -0.9692), (-0.7091, 0.7348, -0.6885), (1.018, 0.8904, -1.005), (1.0, 0.75, -1.0), (1.0, 0.625, -1.0), (1.0, 0.375, -1.0), (1.0, 0.25, -1.0), (1.0, 0.125, -1.0), (1.0, -0.125, -1.0), (1.0, -0.25, -1.0), (1.0, -0.375, -1.0), (1.0, -0.625, -1.0), (1.0, -0.75, -1.0), (1.018, -0.8904, -1.005), (0.8904, 1.018, -1.005), (0.75, 1.0, -1.0), (0.625, 1.0, -1.0), (0.375, 1.0, -1.0), (0.25, 1.0, -1.0), (0.125, 1.0, -1.0), (-0.125, 1.0, -1.0), (-0.25, 1.0, -1.0), (-0.375, 1.0, -1.0), (-0.625, 1.0, -1.0), (-0.75, 1.0, -1.0), (-0.8904, 1.018, -1.005), (0.954, 0.954, -0.9239), (0.875, 0.875, -0.8397), (0.8125, 0.8125, -0.7595), (0.6875, 0.6875, -0.5992), (0.625, 0.625, -0.5191), (0.5625, 0.5625, -0.4389), (0.4375, 0.4375, -0.2786), (0.375, 0.375, -0.1984), (0.3125, 0.3125, -0.1183), (0.1875, 0.1875, 0.04203), (0.125, 0.125, 0.1222), (0.0636, 0.0636, 0.218), (0.8904, -1.018, -1.005), (0.75, -1.0, -1.0), (0.625, -1.0, -1.0), (0.375, -1.0, -1.0), (0.25, -1.0, -1.0), (0.125, -1.0, -1.0), (-0.125, -1.0, -1.0), (-0.25, -1.0, -1.0), (-0.375, -1.0, -1.0), (-0.625, -1.0, -1.0), (-0.75, -1.0, -1.0), (-0.8904, -1.018, -1.005), (-1.018, -0.8904, -1.005), (-1.0, -0.75, -1.0), (-1.0, -0.625, -1.0), (-1.0, -0.375, -1.0), (-1.0, -0.25, -1.0), (-1.0, -0.125, -1.0), (-1.0, 0.125, -1.0), (-1.0, 0.25, -1.0), (-1.0, 0.375, -1.0), (-1.0, 0.625, -1.0), (-1.0, 0.75, -1.0), (-1.018, 0.8904, -1.005), (0.954, -0.954, -0.9239), (0.875, -0.875, -0.8397), (0.8125, -0.8125, -0.7595), (0.6875, -0.6875, -0.5992), (0.625, -0.625, -0.5191), (0.5625, -0.5625, -0.4389), (0.4375, -0.4375, -0.2786), (0.375, -0.375, -0.1984), (0.3125, -0.3125, -0.1183), (0.1875, -0.1875, 0.04203), (0.125, -0.125, 0.1222), (0.0636, -0.0636, 0.218), (-0.954, -0.954, -0.9239), (-0.875, -0.875, -0.8397), (-0.8125, -0.8125, -0.7595), (-0.6875, -0.6875, -0.5992), (-0.625, -0.625, -0.5191), (-0.5625, -0.5625, -0.4389), (-0.4375, -0.4375, -0.2786), (-0.375, -0.375, -0.1984), (-0.3125, -0.3125, -0.1183), (-0.1875, -0.1875, 0.04203), (-0.125, -0.125, 0.1222), (-0.0636, -0.0636, 0.218), (-0.954, 0.954, -0.9239), (-0.875, 0.875, -0.8397), (-0.8125, 0.8125, -0.7595), (-0.6875, 0.6875, -0.5992), (-0.625, 0.625, -0.5191), (-0.5625, 0.5625, -0.4389), (-0.4375, 0.4375, -0.2786), (-0.375, 0.375, -0.1984), (-0.3125, 0.3125, -0.1183), (-0.1875, 0.1875, 0.04203), (-0.125, 0.125, 0.1222), (-0.0636, 0.0636, 0.218), (1.0, 0.5, -1.0), (1.0, -2.98e-08, -1.0), (1.0, -0.5, -1.0), (0.5, 1.0, -1.0), (1.788e-07, 1.0, -1.0), (-0.5, 1.0, -1.0), (0.75, 0.75, -0.6794), (0.5, 0.5, -0.3587), (0.25, 0.25, -0.03812), (0.5, -1.0, -1.0), (-5.96e-08, -1.0, -1.0), (-0.5, -1.0, -1.0), (-1.0, -0.5, -1.0), (-1.0, 2.682e-07, -1.0), (-1.0, 0.5, -1.0), (0.75, -0.75, -0.6794), (0.5, -0.5, -0.3587), (0.25, -0.25, -0.03812), (-0.75, -0.75, -0.6794), (-0.5, -0.5, -0.3587), (-0.25, -0.25, -0.03812), (-0.75, 0.75, -0.6794), (-0.5, 0.5, -0.3587), (-0.25, 0.25, -0.03812), (1.018, 1.018, -1.005), (1.018, -1.018, -1.005), (-1.018, -1.018, -1.005), (-1.018, 1.018, -1.005), (-1.369e-07, -1.826e-07, 0.2995)], [], [(0, 1, 227, 228), (1, 178, 320, 227), (0, 228, 229, 2), (2, 229, 321, 176), (3, 4, 241, 240), (4, 185, 324, 241), (3, 240, 239, 5), (5, 239, 323, 177), (6, 8, 238, 237), (8, 177, 323, 238), (7, 9, 224, 225), (6, 237, 236, 9), (9, 236, 344, 224), (7, 225, 226, 10), (10, 226, 320, 178), (11, 12, 263, 264), (12, 181, 329, 263), (11, 264, 265, 13), (13, 265, 330, 179), (14, 15, 230, 231), (15, 176, 321, 230), (14, 231, 232, 16), (16, 232, 322, 180), (17, 19, 233, 234), (19, 180, 322, 233), (18, 20, 260, 261), (17, 234, 235, 20), (20, 235, 345, 260), (18, 261, 262, 21), (21, 262, 329, 181), (22, 23, 275, 276), (23, 184, 332, 275), (22, 276, 277, 24), (24, 277, 333, 182), (25, 26, 266, 267), (26, 179, 330, 266), (25, 267, 268, 27), (27, 268, 331, 183), (28, 30, 269, 270), (30, 183, 331, 269), (29, 31, 272, 273), (28, 270, 271, 31), (31, 271, 346, 272), (29, 273, 274, 32), (32, 274, 332, 184), (33, 34, 244, 243), (34, 187, 325, 244), (33, 243, 242, 35), (35, 242, 324, 185), (36, 37, 278, 279), (37, 182, 333, 278), (36, 279, 280, 38), (38, 280, 334, 186), (39, 41, 281, 282), (41, 186, 334, 281), (40, 42, 247, 246), (39, 282, 283, 42), (42, 283, 347, 247), (40, 246, 245, 43), (43, 245, 325, 187), (44, 45, 251, 252), (45, 190, 326, 251), (44, 252, 253, 46), (46, 253, 327, 188), (47, 48, 229, 228), (48, 194, 321, 229), (47, 228, 227, 49), (49, 227, 320, 189), (50, 52, 226, 225), (52, 189, 320, 226), (51, 53, 248, 249), (50, 225, 224, 53), (53, 224, 344, 248), (51, 249, 250, 54), (54, 250, 326, 190), (55, 56, 292, 291), (56, 193, 337, 292), (55, 291, 290, 57), (57, 290, 336, 191), (58, 59, 254, 255), (59, 188, 327, 254), (58, 255, 256, 60), (60, 256, 328, 192), (61, 63, 257, 258), (63, 192, 328, 257), (62, 64, 295, 294), (61, 258, 259, 64), (64, 259, 348, 295), (62, 294, 293, 65), (65, 293, 337, 193), (66, 67, 232, 231), (67, 196, 322, 232), (66, 231, 230, 68), (68, 230, 321, 194), (69, 70, 289, 288), (70, 191, 336, 289), (69, 288, 287, 71), (71, 287, 335, 195), (72, 74, 286, 285), (74, 195, 335, 286), (73, 75, 235, 234), (72, 285, 284, 75), (75, 284, 345, 235), (73, 234, 233, 76), (76, 233, 322, 196), (77, 78, 287, 288), (78, 199, 335, 287), (77, 288, 289, 79), (79, 289, 336, 197), (80, 81, 265, 264), (81, 203, 330, 265), (80, 264, 263, 82), (82, 263, 329, 198), (83, 85, 262, 261), (85, 198, 329, 262), (84, 86, 284, 285), (83, 261, 260, 86), (86, 260, 345, 284), (84, 285, 286, 87), (87, 286, 335, 199), (88, 89, 304, 303), (89, 202, 340, 304), (88, 303, 302, 90), (90, 302, 339, 200), (91, 92, 290, 291), (92, 197, 336, 290), (91, 291, 292, 93), (93, 292, 337, 201), (94, 96, 293, 294), (96, 201, 337, 293), (95, 97, 307, 306), (94, 294, 295, 97), (97, 295, 348, 307), (95, 306, 305, 98), (98, 305, 340, 202), (99, 100, 268, 267), (100, 205, 331, 268), (99, 267, 266, 101), (101, 266, 330, 203), (102, 103, 301, 300), (103, 200, 339, 301), (102, 300, 299, 104), (104, 299, 338, 204), (105, 107, 298, 297), (107, 204, 338, 298), (106, 108, 271, 270), (105, 297, 296, 108), (108, 296, 346, 271), (106, 270, 269, 109), (109, 269, 331, 205), (110, 111, 299, 300), (111, 208, 338, 299), (110, 300, 301, 112), (112, 301, 339, 206), (113, 114, 277, 276), (114, 212, 333, 277), (113, 276, 275, 115), (115, 275, 332, 207), (116, 118, 274, 273), (118, 207, 332, 274), (117, 119, 296, 297), (116, 273, 272, 119), (119, 272, 346, 296), (117, 297, 298, 120), (120, 298, 338, 208), (121, 122, 316, 315), (122, 211, 343, 316), (121, 315, 314, 123), (123, 314, 342, 209), (124, 125, 302, 303), (125, 206, 339, 302), (124, 303, 304, 126), (126, 304, 340, 210), (127, 129, 305, 306), (129, 210, 340, 305), (128, 130, 319, 318), (127, 306, 307, 130), (130, 307, 348, 319), (128, 318, 317, 131), (131, 317, 343, 211), (132, 133, 280, 279), (133, 214, 334, 280), (132, 279, 278, 134), (134, 278, 333, 212), (135, 136, 313, 312), (136, 209, 342, 313), (135, 312, 311, 137), (137, 311, 341, 213), (138, 140, 310, 309), (140, 213, 341, 310), (139, 141, 283, 282), (138, 309, 308, 141), (141, 308, 347, 283), (139, 282, 281, 142), (142, 281, 334, 214), (143, 144, 256, 255), (144, 217, 328, 256), (143, 255, 254, 145), (145, 254, 327, 215), (146, 147, 314, 315), (147, 221, 342, 314), (146, 315, 316, 148), (148, 316, 343, 216), (149, 151, 317, 318), (151, 216, 343, 317), (150, 152, 259, 258), (149, 318, 319, 152), (152, 319, 348, 259), (150, 258, 257, 153), (153, 257, 328, 217), (154, 155, 239, 240), (155, 220, 323, 239), (154, 240, 241, 156), (156, 241, 324, 218), (157, 158, 253, 252), (158, 215, 327, 253), (157, 252, 251, 159), (159, 251, 326, 219), (160, 162, 250, 249), (162, 219, 326, 250), (161, 163, 236, 237), (160, 249, 248, 163), (163, 248, 344, 236), (161, 237, 238, 164), (164, 238, 323, 220), (165, 166, 311, 312), (166, 223, 341, 311), (165, 312, 313, 167), (167, 313, 342, 221), (168, 169, 242, 243), (169, 218, 324, 242), (168, 243, 244, 170), (170, 244, 325, 222), (171, 173, 245, 246), (173, 222, 325, 245), (172, 174, 308, 309), (171, 246, 247, 174), (174, 247, 347, 308), (172, 309, 310, 175), (175, 310, 341, 223), (205, 100, 27, 183), (26, 25, 99, 101), (176, 15, 68, 194), (178, 189, 52, 10), (218, 185, 4, 156), (154, 156, 4, 3), (11, 80, 82, 12), (170, 222, 187, 34), (99, 25, 27, 100), (28, 31, 108, 106), (173, 171, 40, 43), (118, 32, 184, 207), (18, 21, 85, 83), (174, 172, 138, 141), (89, 126, 210, 202), (216, 211, 122, 148), (56, 93, 201, 193), (153, 217, 192, 63), (201, 96, 65, 193), (96, 94, 62, 65), (124, 126, 89, 88), (190, 45, 159, 219), (167, 136, 135, 165), (77, 79, 70, 69), (70, 79, 197, 191), (204, 107, 120, 208), (175, 223, 213, 140), (98, 129, 127, 95), (58, 60, 144, 143), (146, 148, 122, 121), (125, 124, 88, 90), (192, 217, 144, 60), (151, 131, 211, 216), (111, 110, 102, 104), (84, 87, 74, 72), (203, 179, 26, 101), (172, 175, 140, 138), (195, 199, 78, 71), (208, 111, 104, 204), (97, 95, 127, 130), (152, 150, 61, 64), (112, 206, 200, 103), (215, 158, 46, 188), (102, 110, 112, 103), (55, 91, 93, 56), (188, 59, 145, 215), (125, 90, 200, 206), (143, 145, 59, 58), (210, 129, 98, 202), (151, 149, 128, 131), (150, 153, 63, 61), (223, 166, 137, 213), (87, 199, 195, 74), (53, 51, 160, 163), (72, 75, 86, 84), (117, 120, 107, 105), (167, 221, 209, 136), (221, 147, 123, 209), (158, 157, 44, 46), (71, 78, 77, 69), (92, 91, 55, 57), (152, 130, 128, 149), (94, 97, 64, 62), (162, 160, 51, 54), (123, 147, 146, 121), (157, 159, 45, 44), (166, 165, 135, 137), (219, 162, 54, 190), (119, 117, 105, 108), (130, 152, 64, 97), (52, 50, 7, 10), (22, 113, 115, 23), (212, 182, 37, 134), (132, 134, 37, 36), (0, 47, 49, 1), (179, 203, 81, 13), (196, 67, 16, 180), (155, 154, 3, 5), (142, 214, 186, 41), (142, 41, 39, 139), (163, 161, 6, 9), (207, 184, 23, 115), (32, 118, 116, 29), (50, 53, 9, 7), (119, 108, 31), (86, 75, 20), (176, 194, 48, 2), (13, 81, 80, 11), (185, 218, 169, 35), (24, 114, 113, 22), (133, 132, 36, 38), (220, 177, 8, 164), (33, 168, 170, 34), (161, 164, 8, 6), (181, 198, 85, 21), (163, 9, 53), (171, 174, 42, 40), (220, 155, 5, 177), (29, 116, 119, 31), (83, 86, 20, 18), (109, 205, 183, 30), (73, 76, 19, 17), (12, 82, 198, 181), (38, 186, 214, 133), (35, 169, 168, 33), (182, 212, 114, 24), (1, 49, 189, 178), (67, 66, 14, 16), (2, 48, 47, 0), (66, 68, 15, 14), (106, 109, 30, 28), (180, 19, 76, 196), (141, 42, 174), (141, 139, 39, 42), (222, 173, 43, 187), (75, 73, 17, 20), (191, 197, 92, 57)])
me_cube_005.materials.append(mat_material)
me_cube_005.use_remesh_preserve_volume = False
me_cube_005.use_remesh_preserve_attributes = False
me_cube_005.use_mirror_vertex_groups = False
me_cube_005.update()
me_cube_004 = bpy.data.meshes.new('Cube.004')
me_cube_004.from_pydata([(0.8761, 0.2506, -1.0), (0.8761, 0.3758, -1.0), (0.8761, 0.1253, -1.0), (0.2506, 0.8761, -1.0), (0.1253, 0.8761, -1.0), (0.3758, 0.8761, -1.0), (0.7506, 0.8756, -1.0), (0.8756, 0.7506, -1.0), (0.6258, 0.8758, -1.0), (0.8753, 0.8753, -1.0), (0.8758, 0.6258, -1.0), (0.2506, -0.8761, -1.0), (0.3758, -0.8761, -1.0), (0.1253, -0.8761, -1.0), (0.8761, -0.2506, -1.0), (0.8761, -0.1253, -1.0), (0.8761, -0.3758, -1.0), (0.8756, -0.7506, -1.0), (0.7506, -0.8756, -1.0), (0.8758, -0.6258, -1.0), (0.8753, -0.8753, -1.0), (0.6258, -0.8758, -1.0), (-0.8761, -0.2506, -1.0), (-0.8761, -0.3758, -1.0), (-0.8761, -0.1253, -1.0), (-0.2506, -0.8761, -1.0), (-0.1253, -0.8761, -1.0), (-0.3758, -0.8761, -1.0), (-0.7506, -0.8756, -1.0), (-0.8756, -0.7506, -1.0), (-0.6258, -0.8758, -1.0), (-0.8753, -0.8753, -1.0), (-0.8758, -0.6258, -1.0), (-0.2506, 0.8761, -1.0), (-0.3758, 0.8761, -1.0), (-0.1253, 0.8761, -1.0), (-0.8761, 0.2506, -1.0), (-0.8761, 0.1253, -1.0), (-0.8761, 0.3758, -1.0), (-0.8756, 0.7506, -1.0), (-0.7506, 0.8756, -1.0), (-0.8758, 0.6258, -1.0), (-0.8753, 0.8753, -1.0), (-0.6258, 0.8758, -1.0), (0.6419, 0.543, -0.5408), (0.7012, 0.5996, -0.6168), (0.5827, 0.4863, -0.4648), (0.9505, 0.2344, -0.9365), (0.9518, 0.1172, -0.9382), (0.9492, 0.3516, -0.9349), (0.9427, 0.7031, -0.9265), (0.8802, 0.7656, -0.8464), (0.9453, 0.5859, -0.9299), (0.9401, 0.8203, -0.9232), (0.8203, 0.7109, -0.7696), (0.4076, -0.3086, -0.2402), (0.3496, -0.248, -0.1659), (0.4655, -0.3691, -0.3145), (0.4076, 0.3086, -0.2402), (0.4655, 0.3691, -0.3145), (0.3496, 0.248, -0.1659), (0.1771, 0.0625, 0.05539), (0.1771, -0.0625, 0.05539), (0.2344, 0.125, -0.01809), (0.1198, -1.639e-07, 0.1289), (0.2344, -0.125, -0.01809), (0.9505, -0.2344, -0.9365), (0.9492, -0.3516, -0.9349), (0.9518, -0.1172, -0.9382), (0.6419, -0.543, -0.5408), (0.5827, -0.4863, -0.4648), (0.7012, -0.5996, -0.6168), (0.8802, -0.7656, -0.8464), (0.9427, -0.7031, -0.9265), (0.8203, -0.7109, -0.7696), (0.9401, -0.8203, -0.9232), (0.9453, -0.5859, -0.9299), (0.543, -0.6419, -0.5408), (0.5996, -0.7012, -0.6168), (0.4863, -0.5827, -0.4648), (0.2344, -0.9505, -0.9365), (0.1172, -0.9518, -0.9382), (0.3516, -0.9492, -0.9349), (0.7031, -0.9427, -0.9265), (0.7656, -0.8802, -0.8464), (0.5859, -0.9453, -0.9299), (0.8203, -0.9401, -0.9232), (0.7109, -0.8203, -0.7696), (-0.3086, -0.4076, -0.2402), (-0.248, -0.3496, -0.1659), (-0.3691, -0.4655, -0.3145), (0.3086, -0.4076, -0.2402), (0.3691, -0.4655, -0.3145), (0.248, -0.3496, -0.1659), (0.0625, -0.1771, 0.05539), (-0.0625, -0.1771, 0.05539), (0.125, -0.2344, -0.01809), (-1.173e-07, -0.1198, 0.1289), (-0.125, -0.2344, -0.01809), (-0.2344, -0.9505, -0.9365), (-0.3516, -0.9492, -0.9349), (-0.1172, -0.9518, -0.9382), (-0.543, -0.6419, -0.5408), (-0.4863, -0.5827, -0.4648), (-0.5996, -0.7012, -0.6168), (-0.7656, -0.8802, -0.8464), (-0.7031, -0.9427, -0.9265), (-0.7109, -0.8203, -0.7696), (-0.8203, -0.9401, -0.9232), (-0.5859, -0.9453, -0.9299), (-0.6419, -0.543, -0.5408), (-0.7012, -0.5996, -0.6168), (-0.5827, -0.4863, -0.4648), (-0.9505, -0.2344, -0.9365), (-0.9518, -0.1172, -0.9382), (-0.9492, -0.3516, -0.9349), (-0.9427, -0.7031, -0.9265), (-0.8802, -0.7656, -0.8464), (-0.9453, -0.5859, -0.9299), (-0.9401, -0.8203, -0.9232), (-0.8203, -0.7109, -0.7696), (-0.4076, 0.3086, -0.2402), (-0.3496, 0.248, -0.1659), (-0.4655, 0.3691, -0.3145), (-0.4076, -0.3086, -0.2402), (-0.4655, -0.3691, -0.3145), (-0.3496, -0.248, -0.1659), (-0.1771, -0.0625, 0.05539), (-0.1771, 0.0625, 0.05539), (-0.2344, -0.125, -0.01809), (-0.1198, -1.211e-07, 0.1289), (-0.2344, 0.125, -0.01809), (-0.9505, 0.2344, -0.9365), (-0.9492, 0.3516, -0.9349), (-0.9518, 0.1172, -0.9382), (-0.6419, 0.543, -0.5408), (-0.5827, 0.4863, -0.4648), (-0.7012, 0.5996, -0.6168), (-0.8802, 0.7656, -0.8464), (-0.9427, 0.7031, -0.9265), (-0.8203, 0.7109, -0.7696), (-0.9401, 0.8203, -0.9232), (-0.9453, 0.5859, -0.9299), (0.3086, 0.4076, -0.2402), (0.248, 0.3496, -0.1659), (0.3691, 0.4655, -0.3145), (-0.3086, 0.4076, -0.2402), (-0.3691, 0.4655, -0.3145), (-0.248, 0.3496, -0.1659), (-0.0625, 0.1771, 0.05539), (0.0625, 0.1771, 0.05539), (-0.125, 0.2344, -0.01809), (-8.941e-08, 0.1198, 0.1289), (0.125, 0.2344, -0.01809), (0.2344, 0.9505, -0.9365), (0.3516, 0.9492, -0.9349), (0.1172, 0.9518, -0.9382), (0.543, 0.6419, -0.5408), (0.4863, 0.5827, -0.4648), (0.5996, 0.7012, -0.6168), (0.7656, 0.8802, -0.8464), (0.7031, 0.9427, -0.9265), (0.7109, 0.8203, -0.7696), (0.8203, 0.9401, -0.9232), (0.5859, 0.9453, -0.9299), (-0.543, 0.6419, -0.5408), (-0.5996, 0.7012, -0.6168), (-0.4863, 0.5827, -0.4648), (-0.2344, 0.9505, -0.9365), (-0.1172, 0.9518, -0.9382), (-0.3516, 0.9492, -0.9349), (-0.7031, 0.9427, -0.9265), (-0.7656, 0.8802, -0.8464), (-0.5859, 0.9453, -0.9299), (-0.8203, 0.9401, -0.9232), (-0.7109, 0.8203, -0.7696), (0.8761, -1.32e-08, -1.0), (0.5011, 0.8761, -1.0), (0.8761, 0.5011, -1.0), (-4.482e-08, -0.8761, -1.0), (0.8761, -0.5011, -1.0), (0.5011, -0.8761, -1.0), (-0.8761, 2.498e-07, -1.0), (-0.5011, -0.8761, -1.0), (-0.8761, -0.5011, -1.0), (1.641e-07, 0.8761, -1.0), (-0.8761, 0.5011, -1.0), (-0.5011, 0.8761, -1.0), (0.5234, 0.4297, -0.3888), (0.9479, 0.4687, -0.9332), (0.7604, 0.6562, -0.6927), (0.5234, -0.4297, -0.3888), (0.2917, 0.1875, -0.09156), (0.2917, -0.1875, -0.09156), (0.9531, -3.725e-08, -0.9399), (0.7604, -0.6563, -0.6927), (0.9479, -0.4688, -0.9332), (0.4297, -0.5234, -0.3888), (0.4687, -0.9479, -0.9332), (0.6562, -0.7604, -0.6927), (-0.4297, -0.5234, -0.3888), (0.1875, -0.2917, -0.09156), (-0.1875, -0.2917, -0.09156), (-6.333e-08, -0.9531, -0.9399), (-0.6563, -0.7604, -0.6927), (-0.4688, -0.9479, -0.9332), (-0.5234, -0.4297, -0.3888), (-0.9479, -0.4687, -0.9332), (-0.7604, -0.6562, -0.6927), (-0.5234, 0.4297, -0.3888), (-0.2917, -0.1875, -0.09156), (-0.2917, 0.1875, -0.09156), (-0.9531, 2.459e-07, -0.9399), (-0.7604, 0.6563, -0.6927), (-0.9479, 0.4688, -0.9332), (0.4297, 0.5234, -0.3888), (-0.1875, 0.2917, -0.09156), (0.1875, 0.2917, -0.09156), (1.658e-07, 0.9531, -0.9399), (0.6562, 0.7604, -0.6927), (0.4688, 0.9479, -0.9332), (-0.4297, 0.5234, -0.3888), (-0.4687, 0.9479, -0.9332), (-0.6562, 0.7604, -0.6927), (1.0, 0.875, -1.0), (1.0, 0.75, -1.0), (1.0, 0.625, -1.0), (1.0, 0.375, -1.0), (1.0, 0.25, -1.0), (1.0, 0.125, -1.0), (1.0, -0.125, -1.0), (1.0, -0.25, -1.0), (1.0, -0.375, -1.0), (1.0, -0.625, -1.0), (1.0, -0.75, -1.0), (1.0, -0.875, -1.0), (0.875, 1.0, -1.0), (0.75, 1.0, -1.0), (0.625, 1.0, -1.0), (0.375, 1.0, -1.0), (0.25, 1.0, -1.0), (0.125, 1.0, -1.0), (-0.125, 1.0, -1.0), (-0.25, 1.0, -1.0), (-0.375, 1.0, -1.0), (-0.625, 1.0, -1.0), (-0.75, 1.0, -1.0), (-0.875, 1.0, -1.0), (0.9375, 0.9375, -0.9198), (0.875, 0.875, -0.8397), (0.8125, 0.8125, -0.7595), (0.6875, 0.6875, -0.5992), (0.625, 0.625, -0.5191), (0.5625, 0.5625, -0.4389), (0.4375, 0.4375, -0.2786), (0.375, 0.375, -0.1984), (0.3125, 0.3125, -0.1183), (0.1875, 0.1875, 0.04203), (0.125, 0.125, 0.1222), (0.0625, 0.0625, 0.2023), (0.875, -1.0, -1.0), (0.75, -1.0, -1.0), (0.625, -1.0, -1.0), (0.375, -1.0, -1.0), (0.25, -1.0, -1.0), (0.125, -1.0, -1.0), (-0.125, -1.0, -1.0), (-0.25, -1.0, -1.0), (-0.375, -1.0, -1.0), (-0.625, -1.0, -1.0), (-0.75, -1.0, -1.0), (-0.875, -1.0, -1.0), (-1.0, -0.875, -1.0), (-1.0, -0.75, -1.0), (-1.0, -0.625, -1.0), (-1.0, -0.375, -1.0), (-1.0, -0.25, -1.0), (-1.0, -0.125, -1.0), (-1.0, 0.125, -1.0), (-1.0, 0.25, -1.0), (-1.0, 0.375, -1.0), (-1.0, 0.625, -1.0), (-1.0, 0.75, -1.0), (-1.0, 0.875, -1.0), (0.9375, -0.9375, -0.9198), (0.875, -0.875, -0.8397), (0.8125, -0.8125, -0.7595), (0.6875, -0.6875, -0.5992), (0.625, -0.625, -0.5191), (0.5625, -0.5625, -0.4389), (0.4375, -0.4375, -0.2786), (0.375, -0.375, -0.1984), (0.3125, -0.3125, -0.1183), (0.1875, -0.1875, 0.04203), (0.125, -0.125, 0.1222), (0.0625, -0.0625, 0.2023), (-0.9375, -0.9375, -0.9198), (-0.875, -0.875, -0.8397), (-0.8125, -0.8125, -0.7595), (-0.6875, -0.6875, -0.5992), (-0.625, -0.625, -0.5191), (-0.5625, -0.5625, -0.4389), (-0.4375, -0.4375, -0.2786), (-0.375, -0.375, -0.1984), (-0.3125, -0.3125, -0.1183), (-0.1875, -0.1875, 0.04203), (-0.125, -0.125, 0.1222), (-0.0625, -0.0625, 0.2023), (-0.9375, 0.9375, -0.9198), (-0.875, 0.875, -0.8397), (-0.8125, 0.8125, -0.7595), (-0.6875, 0.6875, -0.5992), (-0.625, 0.625, -0.5191), (-0.5625, 0.5625, -0.4389), (-0.4375, 0.4375, -0.2786), (-0.375, 0.375, -0.1984), (-0.3125, 0.3125, -0.1183), (-0.1875, 0.1875, 0.04203), (-0.125, 0.125, 0.1222), (-0.0625, 0.0625, 0.2023), (1.0, 0.5, -1.0), (1.0, -2.98e-08, -1.0), (1.0, -0.5, -1.0), (0.5, 1.0, -1.0), (1.788e-07, 1.0, -1.0), (-0.5, 1.0, -1.0), (0.75, 0.75, -0.6794), (0.5, 0.5, -0.3587), (0.25, 0.25, -0.03812), (0.5, -1.0, -1.0), (-5.96e-08, -1.0, -1.0), (-0.5, -1.0, -1.0), (-1.0, -0.5, -1.0), (-1.0, 2.682e-07, -1.0), (-1.0, 0.5, -1.0), (0.75, -0.75, -0.6794), (0.5, -0.5, -0.3587), (0.25, -0.25, -0.03812), (-0.75, -0.75, -0.6794), (-0.5, -0.5, -0.3587), (-0.25, -0.25, -0.03812), (-0.75, 0.75, -0.6794), (-0.5, 0.5, -0.3587), (-0.25, 0.25, -0.03812), (1.0, 1.0, -1.0), (1.0, -1.0, -1.0), (-1.0, -1.0, -1.0), (-1.0, 1.0, -1.0), (-1.341e-07, -1.788e-07, 0.2825)], [], [(0, 1, 227, 228), (1, 178, 320, 227), (0, 228, 229, 2), (2, 229, 321, 176), (3, 4, 241, 240), (4, 185, 324, 241), (3, 240, 239, 5), (5, 239, 323, 177), (6, 8, 238, 237), (8, 177, 323, 238), (7, 9, 224, 225), (6, 237, 236, 9), (9, 236, 344, 224), (7, 225, 226, 10), (10, 226, 320, 178), (11, 12, 263, 264), (12, 181, 329, 263), (11, 264, 265, 13), (13, 265, 330, 179), (14, 15, 230, 231), (15, 176, 321, 230), (14, 231, 232, 16), (16, 232, 322, 180), (17, 19, 233, 234), (19, 180, 322, 233), (18, 20, 260, 261), (17, 234, 235, 20), (20, 235, 345, 260), (18, 261, 262, 21), (21, 262, 329, 181), (22, 23, 275, 276), (23, 184, 332, 275), (22, 276, 277, 24), (24, 277, 333, 182), (25, 26, 266, 267), (26, 179, 330, 266), (25, 267, 268, 27), (27, 268, 331, 183), (28, 30, 269, 270), (30, 183, 331, 269), (29, 31, 272, 273), (28, 270, 271, 31), (31, 271, 346, 272), (29, 273, 274, 32), (32, 274, 332, 184), (33, 34, 244, 243), (34, 187, 325, 244), (33, 243, 242, 35), (35, 242, 324, 185), (36, 37, 278, 279), (37, 182, 333, 278), (36, 279, 280, 38), (38, 280, 334, 186), (39, 41, 281, 282), (41, 186, 334, 281), (40, 42, 247, 246), (39, 282, 283, 42), (42, 283, 347, 247), (40, 246, 245, 43), (43, 245, 325, 187), (44, 45, 251, 252), (45, 190, 326, 251), (44, 252, 253, 46), (46, 253, 327, 188), (47, 48, 229, 228), (48, 194, 321, 229), (47, 228, 227, 49), (49, 227, 320, 189), (50, 52, 226, 225), (52, 189, 320, 226), (51, 53, 248, 249), (50, 225, 224, 53), (53, 224, 344, 248), (51, 249, 250, 54), (54, 250, 326, 190), (55, 56, 292, 291), (56, 193, 337, 292), (55, 291, 290, 57), (57, 290, 336, 191), (58, 59, 254, 255), (59, 188, 327, 254), (58, 255, 256, 60), (60, 256, 328, 192), (61, 63, 257, 258), (63, 192, 328, 257), (62, 64, 295, 294), (61, 258, 259, 64), (64, 259, 348, 295), (62, 294, 293, 65), (65, 293, 337, 193), (66, 67, 232, 231), (67, 196, 322, 232), (66, 231, 230, 68), (68, 230, 321, 194), (69, 70, 289, 288), (70, 191, 336, 289), (69, 288, 287, 71), (71, 287, 335, 195), (72, 74, 286, 285), (74, 195, 335, 286), (73, 75, 235, 234), (72, 285, 284, 75), (75, 284, 345, 235), (73, 234, 233, 76), (76, 233, 322, 196), (77, 78, 287, 288), (78, 199, 335, 287), (77, 288, 289, 79), (79, 289, 336, 197), (80, 81, 265, 264), (81, 203, 330, 265), (80, 264, 263, 82), (82, 263, 329, 198), (83, 85, 262, 261), (85, 198, 329, 262), (84, 86, 284, 285), (83, 261, 260, 86), (86, 260, 345, 284), (84, 285, 286, 87), (87, 286, 335, 199), (88, 89, 304, 303), (89, 202, 340, 304), (88, 303, 302, 90), (90, 302, 339, 200), (91, 92, 290, 291), (92, 197, 336, 290), (91, 291, 292, 93), (93, 292, 337, 201), (94, 96, 293, 294), (96, 201, 337, 293), (95, 97, 307, 306), (94, 294, 295, 97), (97, 295, 348, 307), (95, 306, 305, 98), (98, 305, 340, 202), (99, 100, 268, 267), (100, 205, 331, 268), (99, 267, 266, 101), (101, 266, 330, 203), (102, 103, 301, 300), (103, 200, 339, 301), (102, 300, 299, 104), (104, 299, 338, 204), (105, 107, 298, 297), (107, 204, 338, 298), (106, 108, 271, 270), (105, 297, 296, 108), (108, 296, 346, 271), (106, 270, 269, 109), (109, 269, 331, 205), (110, 111, 299, 300), (111, 208, 338, 299), (110, 300, 301, 112), (112, 301, 339, 206), (113, 114, 277, 276), (114, 212, 333, 277), (113, 276, 275, 115), (115, 275, 332, 207), (116, 118, 274, 273), (118, 207, 332, 274), (117, 119, 296, 297), (116, 273, 272, 119), (119, 272, 346, 296), (117, 297, 298, 120), (120, 298, 338, 208), (121, 122, 316, 315), (122, 211, 343, 316), (121, 315, 314, 123), (123, 314, 342, 209), (124, 125, 302, 303), (125, 206, 339, 302), (124, 303, 304, 126), (126, 304, 340, 210), (127, 129, 305, 306), (129, 210, 340, 305), (128, 130, 319, 318), (127, 306, 307, 130), (130, 307, 348, 319), (128, 318, 317, 131), (131, 317, 343, 211), (132, 133, 280, 279), (133, 214, 334, 280), (132, 279, 278, 134), (134, 278, 333, 212), (135, 136, 313, 312), (136, 209, 342, 313), (135, 312, 311, 137), (137, 311, 341, 213), (138, 140, 310, 309), (140, 213, 341, 310), (139, 141, 283, 282), (138, 309, 308, 141), (141, 308, 347, 283), (139, 282, 281, 142), (142, 281, 334, 214), (143, 144, 256, 255), (144, 217, 328, 256), (143, 255, 254, 145), (145, 254, 327, 215), (146, 147, 314, 315), (147, 221, 342, 314), (146, 315, 316, 148), (148, 316, 343, 216), (149, 151, 317, 318), (151, 216, 343, 317), (150, 152, 259, 258), (149, 318, 319, 152), (152, 319, 348, 259), (150, 258, 257, 153), (153, 257, 328, 217), (154, 155, 239, 240), (155, 220, 323, 239), (154, 240, 241, 156), (156, 241, 324, 218), (157, 158, 253, 252), (158, 215, 327, 253), (157, 252, 251, 159), (159, 251, 326, 219), (160, 162, 250, 249), (162, 219, 326, 250), (161, 163, 236, 237), (160, 249, 248, 163), (163, 248, 344, 236), (161, 237, 238, 164), (164, 238, 323, 220), (165, 166, 311, 312), (166, 223, 341, 311), (165, 312, 313, 167), (167, 313, 342, 221), (168, 169, 242, 243), (169, 218, 324, 242), (168, 243, 244, 170), (170, 244, 325, 222), (171, 173, 245, 246), (173, 222, 325, 245), (172, 174, 308, 309), (171, 246, 247, 174), (174, 247, 347, 308), (172, 309, 310, 175), (175, 310, 341, 223), (205, 100, 27, 183), (26, 25, 99, 101), (176, 15, 68, 194), (178, 189, 52, 10), (218, 185, 4, 156), (154, 156, 4, 3), (11, 80, 82, 12), (170, 222, 187, 34), (99, 25, 27, 100), (28, 31, 108, 106), (173, 171, 40, 43), (118, 32, 184, 207), (18, 21, 85, 83), (174, 172, 138, 141), (89, 126, 210, 202), (216, 211, 122, 148), (56, 93, 201, 193), (153, 217, 192, 63), (201, 96, 65, 193), (96, 94, 62, 65), (124, 126, 89, 88), (190, 45, 159, 219), (167, 136, 135, 165), (77, 79, 70, 69), (70, 79, 197, 191), (204, 107, 120, 208), (175, 223, 213, 140), (98, 129, 127, 95), (58, 60, 144, 143), (146, 148, 122, 121), (125, 124, 88, 90), (192, 217, 144, 60), (151, 131, 211, 216), (111, 110, 102, 104), (84, 87, 74, 72), (203, 179, 26, 101), (172, 175, 140, 138), (195, 199, 78, 71), (208, 111, 104, 204), (97, 95, 127, 130), (152, 150, 61, 64), (112, 206, 200, 103), (215, 158, 46, 188), (102, 110, 112, 103), (55, 91, 93, 56), (188, 59, 145, 215), (125, 90, 200, 206), (143, 145, 59, 58), (210, 129, 98, 202), (151, 149, 128, 131), (150, 153, 63, 61), (223, 166, 137, 213), (87, 199, 195, 74), (53, 51, 160, 163), (72, 75, 86, 84), (117, 120, 107, 105), (167, 221, 209, 136), (221, 147, 123, 209), (158, 157, 44, 46), (71, 78, 77, 69), (92, 91, 55, 57), (152, 130, 128, 149), (94, 97, 64, 62), (162, 160, 51, 54), (123, 147, 146, 121), (157, 159, 45, 44), (166, 165, 135, 137), (219, 162, 54, 190), (119, 117, 105, 108), (130, 152, 64, 97), (52, 50, 7, 10), (22, 113, 115, 23), (212, 182, 37, 134), (132, 134, 37, 36), (0, 47, 49, 1), (179, 203, 81, 13), (196, 67, 16, 180), (155, 154, 3, 5), (142, 214, 186, 41), (142, 41, 39, 139), (163, 161, 6, 9), (207, 184, 23, 115), (32, 118, 116, 29), (50, 53, 9, 7), (119, 108, 31), (86, 75, 20), (176, 194, 48, 2), (13, 81, 80, 11), (185, 218, 169, 35), (24, 114, 113, 22), (133, 132, 36, 38), (220, 177, 8, 164), (33, 168, 170, 34), (161, 164, 8, 6), (181, 198, 85, 21), (163, 9, 53), (171, 174, 42, 40), (220, 155, 5, 177), (29, 116, 119, 31), (83, 86, 20, 18), (109, 205, 183, 30), (73, 76, 19, 17), (12, 82, 198, 181), (38, 186, 214, 133), (35, 169, 168, 33), (182, 212, 114, 24), (1, 49, 189, 178), (67, 66, 14, 16), (2, 48, 47, 0), (66, 68, 15, 14), (106, 109, 30, 28), (180, 19, 76, 196), (141, 42, 174), (141, 139, 39, 42), (222, 173, 43, 187), (75, 73, 17, 20), (191, 197, 92, 57)])
me_cube_004.materials.append(mat_material)
me_cube_004.use_remesh_preserve_volume = False
me_cube_004.use_remesh_preserve_attributes = False
me_cube_004.use_mirror_vertex_groups = False
me_cube_004.update()
me_cube_003 = bpy.data.meshes.new('Cube.003')
me_cube_003.from_pydata([(0.8761, 0.2506, -1.0), (0.8761, 0.3758, -1.0), (0.8761, 0.1253, -1.0), (0.2506, 0.8761, -1.0), (0.1253, 0.8761, -1.0), (0.3758, 0.8761, -1.0), (0.7506, 0.8756, -1.0), (0.8756, 0.7506, -1.0), (0.6258, 0.8758, -1.0), (0.8753, 0.8753, -1.0), (0.8758, 0.6258, -1.0), (0.2506, -0.8761, -1.0), (0.3758, -0.8761, -1.0), (0.1253, -0.8761, -1.0), (0.8761, -0.2506, -1.0), (0.8761, -0.1253, -1.0), (0.8761, -0.3758, -1.0), (0.8756, -0.7506, -1.0), (0.7506, -0.8756, -1.0), (0.8758, -0.6258, -1.0), (0.8753, -0.8753, -1.0), (0.6258, -0.8758, -1.0), (-0.8761, -0.2506, -1.0), (-0.8761, -0.3758, -1.0), (-0.8761, -0.1253, -1.0), (-0.2506, -0.8761, -1.0), (-0.1253, -0.8761, -1.0), (-0.3758, -0.8761, -1.0), (-0.7506, -0.8756, -1.0), (-0.8756, -0.7506, -1.0), (-0.6258, -0.8758, -1.0), (-0.8753, -0.8753, -1.0), (-0.8758, -0.6258, -1.0), (-0.2506, 0.8761, -1.0), (-0.3758, 0.8761, -1.0), (-0.1253, 0.8761, -1.0), (-0.8761, 0.2506, -1.0), (-0.8761, 0.1253, -1.0), (-0.8761, 0.3758, -1.0), (-0.8756, 0.7506, -1.0), (-0.7506, 0.8756, -1.0), (-0.8758, 0.6258, -1.0), (-0.8753, 0.8753, -1.0), (-0.6258, 0.8758, -1.0), (0.6419, 0.543, -0.5408), (0.7012, 0.5996, -0.6168), (0.5827, 0.4863, -0.4648), (0.9505, 0.2344, -0.9365), (0.9518, 0.1172, -0.9382), (0.9492, 0.3516, -0.9349), (0.9427, 0.7031, -0.9265), (0.8802, 0.7656, -0.8464), (0.9453, 0.5859, -0.9299), (0.9401, 0.8203, -0.9232), (0.8203, 0.7109, -0.7696), (0.4076, -0.3086, -0.2402), (0.3496, -0.248, -0.1659), (0.4655, -0.3691, -0.3145), (0.4076, 0.3086, -0.2402), (0.4655, 0.3691, -0.3145), (0.3496, 0.248, -0.1659), (0.1771, 0.0625, 0.05539), (0.1771, -0.0625, 0.05539), (0.2344, 0.125, -0.01809), (0.1198, -1.639e-07, 0.1289), (0.2344, -0.125, -0.01809), (0.9505, -0.2344, -0.9365), (0.9492, -0.3516, -0.9349), (0.9518, -0.1172, -0.9382), (0.6419, -0.543, -0.5408), (0.5827, -0.4863, -0.4648), (0.7012, -0.5996, -0.6168), (0.8802, -0.7656, -0.8464), (0.9427, -0.7031, -0.9265), (0.8203, -0.7109, -0.7696), (0.9401, -0.8203, -0.9232), (0.9453, -0.5859, -0.9299), (0.543, -0.6419, -0.5408), (0.5996, -0.7012, -0.6168), (0.4863, -0.5827, -0.4648), (0.2344, -0.9505, -0.9365), (0.1172, -0.9518, -0.9382), (0.3516, -0.9492, -0.9349), (0.7031, -0.9427, -0.9265), (0.7656, -0.8802, -0.8464), (0.5859, -0.9453, -0.9299), (0.8203, -0.9401, -0.9232), (0.7109, -0.8203, -0.7696), (-0.3086, -0.4076, -0.2402), (-0.248, -0.3496, -0.1659), (-0.3691, -0.4655, -0.3145), (0.3086, -0.4076, -0.2402), (0.3691, -0.4655, -0.3145), (0.248, -0.3496, -0.1659), (0.0625, -0.1771, 0.05539), (-0.0625, -0.1771, 0.05539), (0.125, -0.2344, -0.01809), (-1.173e-07, -0.1198, 0.1289), (-0.125, -0.2344, -0.01809), (-0.2344, -0.9505, -0.9365), (-0.3516, -0.9492, -0.9349), (-0.1172, -0.9518, -0.9382), (-0.543, -0.6419, -0.5408), (-0.4863, -0.5827, -0.4648), (-0.5996, -0.7012, -0.6168), (-0.7656, -0.8802, -0.8464), (-0.7031, -0.9427, -0.9265), (-0.7109, -0.8203, -0.7696), (-0.8203, -0.9401, -0.9232), (-0.5859, -0.9453, -0.9299), (-0.6419, -0.543, -0.5408), (-0.7012, -0.5996, -0.6168), (-0.5827, -0.4863, -0.4648), (-0.9505, -0.2344, -0.9365), (-0.9518, -0.1172, -0.9382), (-0.9492, -0.3516, -0.9349), (-0.9427, -0.7031, -0.9265), (-0.8802, -0.7656, -0.8464), (-0.9453, -0.5859, -0.9299), (-0.9401, -0.8203, -0.9232), (-0.8203, -0.7109, -0.7696), (-0.4076, 0.3086, -0.2402), (-0.3496, 0.248, -0.1659), (-0.4655, 0.3691, -0.3145), (-0.4076, -0.3086, -0.2402), (-0.4655, -0.3691, -0.3145), (-0.3496, -0.248, -0.1659), (-0.1771, -0.0625, 0.05539), (-0.1771, 0.0625, 0.05539), (-0.2344, -0.125, -0.01809), (-0.1198, -1.211e-07, 0.1289), (-0.2344, 0.125, -0.01809), (-0.9505, 0.2344, -0.9365), (-0.9492, 0.3516, -0.9349), (-0.9518, 0.1172, -0.9382), (-0.6419, 0.543, -0.5408), (-0.5827, 0.4863, -0.4648), (-0.7012, 0.5996, -0.6168), (-0.8802, 0.7656, -0.8464), (-0.9427, 0.7031, -0.9265), (-0.8203, 0.7109, -0.7696), (-0.9401, 0.8203, -0.9232), (-0.9453, 0.5859, -0.9299), (0.3086, 0.4076, -0.2402), (0.248, 0.3496, -0.1659), (0.3691, 0.4655, -0.3145), (-0.3086, 0.4076, -0.2402), (-0.3691, 0.4655, -0.3145), (-0.248, 0.3496, -0.1659), (-0.0625, 0.1771, 0.05539), (0.0625, 0.1771, 0.05539), (-0.125, 0.2344, -0.01809), (-8.941e-08, 0.1198, 0.1289), (0.125, 0.2344, -0.01809), (0.2344, 0.9505, -0.9365), (0.3516, 0.9492, -0.9349), (0.1172, 0.9518, -0.9382), (0.543, 0.6419, -0.5408), (0.4863, 0.5827, -0.4648), (0.5996, 0.7012, -0.6168), (0.7656, 0.8802, -0.8464), (0.7031, 0.9427, -0.9265), (0.7109, 0.8203, -0.7696), (0.8203, 0.9401, -0.9232), (0.5859, 0.9453, -0.9299), (-0.543, 0.6419, -0.5408), (-0.5996, 0.7012, -0.6168), (-0.4863, 0.5827, -0.4648), (-0.2344, 0.9505, -0.9365), (-0.1172, 0.9518, -0.9382), (-0.3516, 0.9492, -0.9349), (-0.7031, 0.9427, -0.9265), (-0.7656, 0.8802, -0.8464), (-0.5859, 0.9453, -0.9299), (-0.8203, 0.9401, -0.9232), (-0.7109, 0.8203, -0.7696), (0.8761, -1.32e-08, -1.0), (0.5011, 0.8761, -1.0), (0.8761, 0.5011, -1.0), (-4.482e-08, -0.8761, -1.0), (0.8761, -0.5011, -1.0), (0.5011, -0.8761, -1.0), (-0.8761, 2.498e-07, -1.0), (-0.5011, -0.8761, -1.0), (-0.8761, -0.5011, -1.0), (1.641e-07, 0.8761, -1.0), (-0.8761, 0.5011, -1.0), (-0.5011, 0.8761, -1.0), (0.5234, 0.4297, -0.3888), (0.9479, 0.4687, -0.9332), (0.7604, 0.6562, -0.6927), (0.5234, -0.4297, -0.3888), (0.2917, 0.1875, -0.09156), (0.2917, -0.1875, -0.09156), (0.9531, -3.725e-08, -0.9399), (0.7604, -0.6563, -0.6927), (0.9479, -0.4688, -0.9332), (0.4297, -0.5234, -0.3888), (0.4687, -0.9479, -0.9332), (0.6562, -0.7604, -0.6927), (-0.4297, -0.5234, -0.3888), (0.1875, -0.2917, -0.09156), (-0.1875, -0.2917, -0.09156), (-6.333e-08, -0.9531, -0.9399), (-0.6563, -0.7604, -0.6927), (-0.4688, -0.9479, -0.9332), (-0.5234, -0.4297, -0.3888), (-0.9479, -0.4687, -0.9332), (-0.7604, -0.6562, -0.6927), (-0.5234, 0.4297, -0.3888), (-0.2917, -0.1875, -0.09156), (-0.2917, 0.1875, -0.09156), (-0.9531, 2.459e-07, -0.9399), (-0.7604, 0.6563, -0.6927), (-0.9479, 0.4688, -0.9332), (0.4297, 0.5234, -0.3888), (-0.1875, 0.2917, -0.09156), (0.1875, 0.2917, -0.09156), (1.658e-07, 0.9531, -0.9399), (0.6562, 0.7604, -0.6927), (0.4688, 0.9479, -0.9332), (-0.4297, 0.5234, -0.3888), (-0.4687, 0.9479, -0.9332), (-0.6562, 0.7604, -0.6927), (1.0, 0.875, -1.0), (1.0, 0.75, -1.0), (1.0, 0.625, -1.0), (1.0, 0.375, -1.0), (1.0, 0.25, -1.0), (1.0, 0.125, -1.0), (1.0, -0.125, -1.0), (1.0, -0.25, -1.0), (1.0, -0.375, -1.0), (1.0, -0.625, -1.0), (1.0, -0.75, -1.0), (1.0, -0.875, -1.0), (0.875, 1.0, -1.0), (0.75, 1.0, -1.0), (0.625, 1.0, -1.0), (0.375, 1.0, -1.0), (0.25, 1.0, -1.0), (0.125, 1.0, -1.0), (-0.125, 1.0, -1.0), (-0.25, 1.0, -1.0), (-0.375, 1.0, -1.0), (-0.625, 1.0, -1.0), (-0.75, 1.0, -1.0), (-0.875, 1.0, -1.0), (0.9375, 0.9375, -0.9198), (0.875, 0.875, -0.8397), (0.8125, 0.8125, -0.7595), (0.6875, 0.6875, -0.5992), (0.625, 0.625, -0.5191), (0.5625, 0.5625, -0.4389), (0.4375, 0.4375, -0.2786), (0.375, 0.375, -0.1984), (0.3125, 0.3125, -0.1183), (0.1875, 0.1875, 0.04203), (0.125, 0.125, 0.1222), (0.0625, 0.0625, 0.2023), (0.875, -1.0, -1.0), (0.75, -1.0, -1.0), (0.625, -1.0, -1.0), (0.375, -1.0, -1.0), (0.25, -1.0, -1.0), (0.125, -1.0, -1.0), (-0.125, -1.0, -1.0), (-0.25, -1.0, -1.0), (-0.375, -1.0, -1.0), (-0.625, -1.0, -1.0), (-0.75, -1.0, -1.0), (-0.875, -1.0, -1.0), (-1.0, -0.875, -1.0), (-1.0, -0.75, -1.0), (-1.0, -0.625, -1.0), (-1.0, -0.375, -1.0), (-1.0, -0.25, -1.0), (-1.0, -0.125, -1.0), (-1.0, 0.125, -1.0), (-1.0, 0.25, -1.0), (-1.0, 0.375, -1.0), (-1.0, 0.625, -1.0), (-1.0, 0.75, -1.0), (-1.0, 0.875, -1.0), (0.9375, -0.9375, -0.9198), (0.875, -0.875, -0.8397), (0.8125, -0.8125, -0.7595), (0.6875, -0.6875, -0.5992), (0.625, -0.625, -0.5191), (0.5625, -0.5625, -0.4389), (0.4375, -0.4375, -0.2786), (0.375, -0.375, -0.1984), (0.3125, -0.3125, -0.1183), (0.1875, -0.1875, 0.04203), (0.125, -0.125, 0.1222), (0.0625, -0.0625, 0.2023), (-0.9375, -0.9375, -0.9198), (-0.875, -0.875, -0.8397), (-0.8125, -0.8125, -0.7595), (-0.6875, -0.6875, -0.5992), (-0.625, -0.625, -0.5191), (-0.5625, -0.5625, -0.4389), (-0.4375, -0.4375, -0.2786), (-0.375, -0.375, -0.1984), (-0.3125, -0.3125, -0.1183), (-0.1875, -0.1875, 0.04203), (-0.125, -0.125, 0.1222), (-0.0625, -0.0625, 0.2023), (-0.9375, 0.9375, -0.9198), (-0.875, 0.875, -0.8397), (-0.8125, 0.8125, -0.7595), (-0.6875, 0.6875, -0.5992), (-0.625, 0.625, -0.5191), (-0.5625, 0.5625, -0.4389), (-0.4375, 0.4375, -0.2786), (-0.375, 0.375, -0.1984), (-0.3125, 0.3125, -0.1183), (-0.1875, 0.1875, 0.04203), (-0.125, 0.125, 0.1222), (-0.0625, 0.0625, 0.2023), (1.0, 0.5, -1.0), (1.0, -2.98e-08, -1.0), (1.0, -0.5, -1.0), (0.5, 1.0, -1.0), (1.788e-07, 1.0, -1.0), (-0.5, 1.0, -1.0), (0.75, 0.75, -0.6794), (0.5, 0.5, -0.3587), (0.25, 0.25, -0.03812), (0.5, -1.0, -1.0), (-5.96e-08, -1.0, -1.0), (-0.5, -1.0, -1.0), (-1.0, -0.5, -1.0), (-1.0, 2.682e-07, -1.0), (-1.0, 0.5, -1.0), (0.75, -0.75, -0.6794), (0.5, -0.5, -0.3587), (0.25, -0.25, -0.03812), (-0.75, -0.75, -0.6794), (-0.5, -0.5, -0.3587), (-0.25, -0.25, -0.03812), (-0.75, 0.75, -0.6794), (-0.5, 0.5, -0.3587), (-0.25, 0.25, -0.03812), (1.0, 1.0, -1.0), (1.0, -1.0, -1.0), (-1.0, -1.0, -1.0), (-1.0, 1.0, -1.0), (-1.341e-07, -1.788e-07, 0.2825)], [], [(0, 1, 227, 228), (1, 178, 320, 227), (0, 228, 229, 2), (2, 229, 321, 176), (3, 4, 241, 240), (4, 185, 324, 241), (3, 240, 239, 5), (5, 239, 323, 177), (6, 8, 238, 237), (8, 177, 323, 238), (7, 9, 224, 225), (6, 237, 236, 9), (9, 236, 344, 224), (7, 225, 226, 10), (10, 226, 320, 178), (11, 12, 263, 264), (12, 181, 329, 263), (11, 264, 265, 13), (13, 265, 330, 179), (14, 15, 230, 231), (15, 176, 321, 230), (14, 231, 232, 16), (16, 232, 322, 180), (17, 19, 233, 234), (19, 180, 322, 233), (18, 20, 260, 261), (17, 234, 235, 20), (20, 235, 345, 260), (18, 261, 262, 21), (21, 262, 329, 181), (22, 23, 275, 276), (23, 184, 332, 275), (22, 276, 277, 24), (24, 277, 333, 182), (25, 26, 266, 267), (26, 179, 330, 266), (25, 267, 268, 27), (27, 268, 331, 183), (28, 30, 269, 270), (30, 183, 331, 269), (29, 31, 272, 273), (28, 270, 271, 31), (31, 271, 346, 272), (29, 273, 274, 32), (32, 274, 332, 184), (33, 34, 244, 243), (34, 187, 325, 244), (33, 243, 242, 35), (35, 242, 324, 185), (36, 37, 278, 279), (37, 182, 333, 278), (36, 279, 280, 38), (38, 280, 334, 186), (39, 41, 281, 282), (41, 186, 334, 281), (40, 42, 247, 246), (39, 282, 283, 42), (42, 283, 347, 247), (40, 246, 245, 43), (43, 245, 325, 187), (44, 45, 251, 252), (45, 190, 326, 251), (44, 252, 253, 46), (46, 253, 327, 188), (47, 48, 229, 228), (48, 194, 321, 229), (47, 228, 227, 49), (49, 227, 320, 189), (50, 52, 226, 225), (52, 189, 320, 226), (51, 53, 248, 249), (50, 225, 224, 53), (53, 224, 344, 248), (51, 249, 250, 54), (54, 250, 326, 190), (55, 56, 292, 291), (56, 193, 337, 292), (55, 291, 290, 57), (57, 290, 336, 191), (58, 59, 254, 255), (59, 188, 327, 254), (58, 255, 256, 60), (60, 256, 328, 192), (61, 63, 257, 258), (63, 192, 328, 257), (62, 64, 295, 294), (61, 258, 259, 64), (64, 259, 348, 295), (62, 294, 293, 65), (65, 293, 337, 193), (66, 67, 232, 231), (67, 196, 322, 232), (66, 231, 230, 68), (68, 230, 321, 194), (69, 70, 289, 288), (70, 191, 336, 289), (69, 288, 287, 71), (71, 287, 335, 195), (72, 74, 286, 285), (74, 195, 335, 286), (73, 75, 235, 234), (72, 285, 284, 75), (75, 284, 345, 235), (73, 234, 233, 76), (76, 233, 322, 196), (77, 78, 287, 288), (78, 199, 335, 287), (77, 288, 289, 79), (79, 289, 336, 197), (80, 81, 265, 264), (81, 203, 330, 265), (80, 264, 263, 82), (82, 263, 329, 198), (83, 85, 262, 261), (85, 198, 329, 262), (84, 86, 284, 285), (83, 261, 260, 86), (86, 260, 345, 284), (84, 285, 286, 87), (87, 286, 335, 199), (88, 89, 304, 303), (89, 202, 340, 304), (88, 303, 302, 90), (90, 302, 339, 200), (91, 92, 290, 291), (92, 197, 336, 290), (91, 291, 292, 93), (93, 292, 337, 201), (94, 96, 293, 294), (96, 201, 337, 293), (95, 97, 307, 306), (94, 294, 295, 97), (97, 295, 348, 307), (95, 306, 305, 98), (98, 305, 340, 202), (99, 100, 268, 267), (100, 205, 331, 268), (99, 267, 266, 101), (101, 266, 330, 203), (102, 103, 301, 300), (103, 200, 339, 301), (102, 300, 299, 104), (104, 299, 338, 204), (105, 107, 298, 297), (107, 204, 338, 298), (106, 108, 271, 270), (105, 297, 296, 108), (108, 296, 346, 271), (106, 270, 269, 109), (109, 269, 331, 205), (110, 111, 299, 300), (111, 208, 338, 299), (110, 300, 301, 112), (112, 301, 339, 206), (113, 114, 277, 276), (114, 212, 333, 277), (113, 276, 275, 115), (115, 275, 332, 207), (116, 118, 274, 273), (118, 207, 332, 274), (117, 119, 296, 297), (116, 273, 272, 119), (119, 272, 346, 296), (117, 297, 298, 120), (120, 298, 338, 208), (121, 122, 316, 315), (122, 211, 343, 316), (121, 315, 314, 123), (123, 314, 342, 209), (124, 125, 302, 303), (125, 206, 339, 302), (124, 303, 304, 126), (126, 304, 340, 210), (127, 129, 305, 306), (129, 210, 340, 305), (128, 130, 319, 318), (127, 306, 307, 130), (130, 307, 348, 319), (128, 318, 317, 131), (131, 317, 343, 211), (132, 133, 280, 279), (133, 214, 334, 280), (132, 279, 278, 134), (134, 278, 333, 212), (135, 136, 313, 312), (136, 209, 342, 313), (135, 312, 311, 137), (137, 311, 341, 213), (138, 140, 310, 309), (140, 213, 341, 310), (139, 141, 283, 282), (138, 309, 308, 141), (141, 308, 347, 283), (139, 282, 281, 142), (142, 281, 334, 214), (143, 144, 256, 255), (144, 217, 328, 256), (143, 255, 254, 145), (145, 254, 327, 215), (146, 147, 314, 315), (147, 221, 342, 314), (146, 315, 316, 148), (148, 316, 343, 216), (149, 151, 317, 318), (151, 216, 343, 317), (150, 152, 259, 258), (149, 318, 319, 152), (152, 319, 348, 259), (150, 258, 257, 153), (153, 257, 328, 217), (154, 155, 239, 240), (155, 220, 323, 239), (154, 240, 241, 156), (156, 241, 324, 218), (157, 158, 253, 252), (158, 215, 327, 253), (157, 252, 251, 159), (159, 251, 326, 219), (160, 162, 250, 249), (162, 219, 326, 250), (161, 163, 236, 237), (160, 249, 248, 163), (163, 248, 344, 236), (161, 237, 238, 164), (164, 238, 323, 220), (165, 166, 311, 312), (166, 223, 341, 311), (165, 312, 313, 167), (167, 313, 342, 221), (168, 169, 242, 243), (169, 218, 324, 242), (168, 243, 244, 170), (170, 244, 325, 222), (171, 173, 245, 246), (173, 222, 325, 245), (172, 174, 308, 309), (171, 246, 247, 174), (174, 247, 347, 308), (172, 309, 310, 175), (175, 310, 341, 223), (38, 214, 133), (22, 24, 113), (24, 182, 114), (184, 207, 118), (182, 37, 134), (37, 36, 132), (113, 24, 114), (36, 38, 133), (38, 186, 214), (23, 115, 207), (207, 184, 23), (23, 22, 115), (118, 32, 184), (31, 29, 119), (29, 32, 116), (119, 29, 116), (32, 118, 116), (115, 22, 113), (114, 182, 212), (186, 41, 142), (41, 39, 139), (142, 41, 139), (39, 42, 141), (141, 139, 39), (212, 182, 134), (142, 214, 186), (133, 132, 36), (132, 134, 37), (107, 120, 208), (89, 88, 124), (88, 90, 124), (202, 89, 210), (210, 89, 126), (95, 98, 127), (98, 202, 129), (127, 98, 129), (130, 97, 127), (97, 95, 127), (210, 129, 202), (124, 126, 89), (206, 125, 200), (125, 124, 90), (200, 125, 90), (103, 102, 112), (102, 104, 110), (112, 102, 110), (206, 200, 103), (111, 110, 104), (112, 206, 103), (104, 204, 111), (107, 105, 117), (105, 108, 119), (105, 119, 117), (204, 107, 208), (208, 111, 204), (117, 120, 107), (149, 128, 131), (122, 121, 148), (121, 123, 146), (146, 123, 147), (123, 209, 147), (122, 148, 216), (135, 137, 166), (137, 213, 223), (213, 140, 175), (140, 138, 172), (138, 141, 174), (172, 175, 140), (175, 223, 213), (138, 174, 172), (223, 166, 137), (166, 165, 135), (165, 167, 135), (221, 147, 209), (221, 209, 136), (146, 148, 121), (135, 167, 136), (167, 221, 136), (216, 151, 211), (122, 216, 211), (149, 152, 128), (152, 130, 128), (151, 149, 131), (211, 151, 131), (190, 159, 219), (44, 46, 158), (46, 188, 215), (215, 188, 145), (188, 59, 145), (59, 58, 143), (143, 58, 144), (58, 60, 144), (60, 192, 144), (192, 63, 153), (63, 61, 150), (61, 64, 152), (150, 153, 63), (153, 217, 192), (61, 152, 150), (192, 217, 144), (143, 145, 59), (190, 45, 159), (45, 44, 157), (44, 158, 157), (45, 157, 159), (51, 54, 162), (54, 190, 219), (163, 53, 160), (53, 51, 160), (219, 162, 54), (162, 160, 51), (46, 215, 158), (72, 86, 84), (56, 55, 93), (55, 57, 91), (93, 55, 91), (191, 70, 197), (70, 69, 79), (197, 70, 79), (193, 56, 201), (201, 56, 93), (62, 65, 96), (65, 193, 96), (97, 64, 62), (96, 94, 62), (94, 97, 62), (201, 96, 193), (57, 191, 92), (92, 91, 57), (92, 191, 197), (69, 71, 77), (71, 195, 78), (77, 71, 78), (77, 79, 69), (74, 72, 84), (72, 75, 86), (195, 74, 199), (78, 195, 199), (84, 87, 74), (87, 199, 74), (130, 152, 64, 97), (85, 83, 21), (11, 13, 80), (13, 179, 81), (101, 26, 99), (26, 25, 99), (25, 27, 100), (99, 25, 100), (26, 101, 179), (203, 179, 101), (181, 12, 198), (12, 11, 82), (82, 11, 80), (183, 30, 109), (30, 28, 106), (106, 28, 108), (28, 31, 108), (106, 109, 30), (183, 109, 205), (27, 183, 205), (179, 203, 81), (205, 100, 27), (80, 13, 81), (21, 181, 85), (86, 20, 18), (18, 21, 83), (12, 82, 198), (181, 198, 85), (83, 86, 18), (119, 108, 31), (86, 75, 20), (68, 194, 176), (0, 2, 47), (2, 176, 48), (15, 14, 66), (14, 16, 67), (2, 48, 47), (176, 15, 68), (48, 176, 194), (178, 1, 189), (1, 0, 49), (189, 1, 49), (7, 10, 50), (10, 178, 52), (163, 9, 53), (9, 7, 53), (50, 53, 7), (52, 50, 10), (14, 67, 66), (16, 180, 196), (19, 17, 73), (17, 20, 75), (17, 75, 73), (73, 76, 19), (76, 196, 180), (180, 19, 76), (52, 178, 189), (16, 196, 67), (66, 68, 15), (49, 0, 47), (8, 6, 161), (3, 5, 155), (5, 177, 220), (35, 185, 169), (185, 4, 156), (218, 185, 156), (187, 34, 222), (34, 33, 170), (170, 33, 168), (185, 218, 169), (4, 3, 154), (33, 35, 168), (40, 43, 171), (43, 187, 173), (141, 42, 174), (42, 40, 174), (171, 174, 40), (173, 171, 43), (168, 35, 169), (222, 173, 187), (170, 222, 34), (154, 156, 4), (155, 154, 3), (220, 155, 5), (177, 8, 164), (220, 177, 164), (161, 164, 8), (9, 163, 6), (163, 161, 6)])
me_cube_003.materials.append(mat_material)
me_cube_003.use_remesh_preserve_volume = False
me_cube_003.use_remesh_preserve_attributes = False
me_cube_003.use_mirror_vertex_groups = False
me_cube_003.update()
me_cube_002 = bpy.data.meshes.new('Cube.002')
me_cube_002.from_pydata([(0.8761, 0.2506, -1.0), (0.8761, 0.3758, -1.0), (0.8761, 0.1253, -1.0), (0.2506, 0.8761, -1.0), (0.1253, 0.8761, -1.0), (0.3758, 0.8761, -1.0), (0.7506, 0.8756, -1.0), (0.8756, 0.7506, -1.0), (0.6258, 0.8758, -1.0), (0.8753, 0.8753, -1.0), (0.8758, 0.6258, -1.0), (0.2506, -0.8761, -1.0), (0.3758, -0.8761, -1.0), (0.1253, -0.8761, -1.0), (0.8761, -0.2506, -1.0), (0.8761, -0.1253, -1.0), (0.8761, -0.3758, -1.0), (0.8756, -0.7506, -1.0), (0.7506, -0.8756, -1.0), (0.8758, -0.6258, -1.0), (0.8753, -0.8753, -1.0), (0.6258, -0.8758, -1.0), (-0.8761, -0.2506, -1.0), (-0.8761, -0.3758, -1.0), (-0.8761, -0.1253, -1.0), (-0.2506, -0.8761, -1.0), (-0.1253, -0.8761, -1.0), (-0.3758, -0.8761, -1.0), (-0.7506, -0.8756, -1.0), (-0.8756, -0.7506, -1.0), (-0.6258, -0.8758, -1.0), (-0.8753, -0.8753, -1.0), (-0.8758, -0.6258, -1.0), (-0.2506, 0.8761, -1.0), (-0.3758, 0.8761, -1.0), (-0.1253, 0.8761, -1.0), (-0.8761, 0.2506, -1.0), (-0.8761, 0.1253, -1.0), (-0.8761, 0.3758, -1.0), (-0.8756, 0.7506, -1.0), (-0.7506, 0.8756, -1.0), (-0.8758, 0.6258, -1.0), (-0.8753, 0.8753, -1.0), (-0.6258, 0.8758, -1.0), (0.6419, 0.543, -0.5408), (0.7012, 0.5996, -0.6168), (0.5827, 0.4863, -0.4648), (0.9505, 0.2344, -0.9365), (0.9518, 0.1172, -0.9382), (0.9492, 0.3516, -0.9349), (0.9427, 0.7031, -0.9265), (0.8802, 0.7656, -0.8464), (0.9453, 0.5859, -0.9299), (0.9401, 0.8203, -0.9232), (0.8203, 0.7109, -0.7696), (0.4076, -0.3086, -0.2402), (0.3496, -0.248, -0.1659), (0.4655, -0.3691, -0.3145), (0.4076, 0.3086, -0.2402), (0.4655, 0.3691, -0.3145), (0.3496, 0.248, -0.1659), (0.1771, 0.0625, 0.05539), (0.1771, -0.0625, 0.05539), (0.2344, 0.125, -0.01809), (0.1198, -1.639e-07, 0.1289), (0.2344, -0.125, -0.01809), (0.9505, -0.2344, -0.9365), (0.9492, -0.3516, -0.9349), (0.9518, -0.1172, -0.9382), (0.6419, -0.543, -0.5408), (0.5827, -0.4863, -0.4648), (0.7012, -0.5996, -0.6168), (0.8802, -0.7656, -0.8464), (0.9427, -0.7031, -0.9265), (0.8203, -0.7109, -0.7696), (0.9401, -0.8203, -0.9232), (0.9453, -0.5859, -0.9299), (0.543, -0.6419, -0.5408), (0.5996, -0.7012, -0.6168), (0.4863, -0.5827, -0.4648), (0.2344, -0.9505, -0.9365), (0.1172, -0.9518, -0.9382), (0.3516, -0.9492, -0.9349), (0.7031, -0.9427, -0.9265), (0.7656, -0.8802, -0.8464), (0.5859, -0.9453, -0.9299), (0.8203, -0.9401, -0.9232), (0.7109, -0.8203, -0.7696), (-0.3086, -0.4076, -0.2402), (-0.248, -0.3496, -0.1659), (-0.3691, -0.4655, -0.3145), (0.3086, -0.4076, -0.2402), (0.3691, -0.4655, -0.3145), (0.248, -0.3496, -0.1659), (0.0625, -0.1771, 0.05539), (-0.0625, -0.1771, 0.05539), (0.125, -0.2344, -0.01809), (-1.173e-07, -0.1198, 0.1289), (-0.125, -0.2344, -0.01809), (-0.2344, -0.9505, -0.9365), (-0.3516, -0.9492, -0.9349), (-0.1172, -0.9518, -0.9382), (-0.543, -0.6419, -0.5408), (-0.4863, -0.5827, -0.4648), (-0.5996, -0.7012, -0.6168), (-0.7656, -0.8802, -0.8464), (-0.7031, -0.9427, -0.9265), (-0.7109, -0.8203, -0.7696), (-0.8203, -0.9401, -0.9232), (-0.5859, -0.9453, -0.9299), (-0.6419, -0.543, -0.5408), (-0.7012, -0.5996, -0.6168), (-0.5827, -0.4863, -0.4648), (-0.9505, -0.2344, -0.9365), (-0.9518, -0.1172, -0.9382), (-0.9492, -0.3516, -0.9349), (-0.9427, -0.7031, -0.9265), (-0.8802, -0.7656, -0.8464), (-0.9453, -0.5859, -0.9299), (-0.9401, -0.8203, -0.9232), (-0.8203, -0.7109, -0.7696), (-0.4076, 0.3086, -0.2402), (-0.3496, 0.248, -0.1659), (-0.4655, 0.3691, -0.3145), (-0.4076, -0.3086, -0.2402), (-0.4655, -0.3691, -0.3145), (-0.3496, -0.248, -0.1659), (-0.1771, -0.0625, 0.05539), (-0.1771, 0.0625, 0.05539), (-0.2344, -0.125, -0.01809), (-0.1198, -1.211e-07, 0.1289), (-0.2344, 0.125, -0.01809), (-0.9505, 0.2344, -0.9365), (-0.9492, 0.3516, -0.9349), (-0.9518, 0.1172, -0.9382), (-0.6419, 0.543, -0.5408), (-0.5827, 0.4863, -0.4648), (-0.7012, 0.5996, -0.6168), (-0.8802, 0.7656, -0.8464), (-0.9427, 0.7031, -0.9265), (-0.8203, 0.7109, -0.7696), (-0.9401, 0.8203, -0.9232), (-0.9453, 0.5859, -0.9299), (0.3086, 0.4076, -0.2402), (0.248, 0.3496, -0.1659), (0.3691, 0.4655, -0.3145), (-0.3086, 0.4076, -0.2402), (-0.3691, 0.4655, -0.3145), (-0.248, 0.3496, -0.1659), (-0.0625, 0.1771, 0.05539), (0.0625, 0.1771, 0.05539), (-0.125, 0.2344, -0.01809), (-8.941e-08, 0.1198, 0.1289), (0.125, 0.2344, -0.01809), (0.2344, 0.9505, -0.9365), (0.3516, 0.9492, -0.9349), (0.1172, 0.9518, -0.9382), (0.543, 0.6419, -0.5408), (0.4863, 0.5827, -0.4648), (0.5996, 0.7012, -0.6168), (0.7656, 0.8802, -0.8464), (0.7031, 0.9427, -0.9265), (0.7109, 0.8203, -0.7696), (0.8203, 0.9401, -0.9232), (0.5859, 0.9453, -0.9299), (-0.543, 0.6419, -0.5408), (-0.5996, 0.7012, -0.6168), (-0.4863, 0.5827, -0.4648), (-0.2344, 0.9505, -0.9365), (-0.1172, 0.9518, -0.9382), (-0.3516, 0.9492, -0.9349), (-0.7031, 0.9427, -0.9265), (-0.7656, 0.8802, -0.8464), (-0.5859, 0.9453, -0.9299), (-0.8203, 0.9401, -0.9232), (-0.7109, 0.8203, -0.7696), (0.8761, -1.32e-08, -1.0), (0.5011, 0.8761, -1.0), (0.8761, 0.5011, -1.0), (-4.482e-08, -0.8761, -1.0), (0.8761, -0.5011, -1.0), (0.5011, -0.8761, -1.0), (-0.8761, 2.498e-07, -1.0), (-0.5011, -0.8761, -1.0), (-0.8761, -0.5011, -1.0), (1.641e-07, 0.8761, -1.0), (-0.8761, 0.5011, -1.0), (-0.5011, 0.8761, -1.0), (0.5234, 0.4297, -0.3888), (0.9479, 0.4687, -0.9332), (0.7604, 0.6562, -0.6927), (0.5234, -0.4297, -0.3888), (0.2917, 0.1875, -0.09156), (0.2917, -0.1875, -0.09156), (0.9531, -3.725e-08, -0.9399), (0.7604, -0.6563, -0.6927), (0.9479, -0.4688, -0.9332), (0.4297, -0.5234, -0.3888), (0.4687, -0.9479, -0.9332), (0.6562, -0.7604, -0.6927), (-0.4297, -0.5234, -0.3888), (0.1875, -0.2917, -0.09156), (-0.1875, -0.2917, -0.09156), (-6.333e-08, -0.9531, -0.9399), (-0.6563, -0.7604, -0.6927), (-0.4688, -0.9479, -0.9332), (-0.5234, -0.4297, -0.3888), (-0.9479, -0.4687, -0.9332), (-0.7604, -0.6562, -0.6927), (-0.5234, 0.4297, -0.3888), (-0.2917, -0.1875, -0.09156), (-0.2917, 0.1875, -0.09156), (-0.9531, 2.459e-07, -0.9399), (-0.7604, 0.6563, -0.6927), (-0.9479, 0.4688, -0.9332), (0.4297, 0.5234, -0.3888), (-0.1875, 0.2917, -0.09156), (0.1875, 0.2917, -0.09156), (1.658e-07, 0.9531, -0.9399), (0.6562, 0.7604, -0.6927), (0.4688, 0.9479, -0.9332), (-0.4297, 0.5234, -0.3888), (-0.4687, 0.9479, -0.9332), (-0.6562, 0.7604, -0.6927), (1.0, 0.875, -1.0), (1.0, 0.75, -1.0), (1.0, 0.625, -1.0), (1.0, 0.375, -1.0), (1.0, 0.25, -1.0), (1.0, 0.125, -1.0), (1.0, -0.125, -1.0), (1.0, -0.25, -1.0), (1.0, -0.375, -1.0), (1.0, -0.625, -1.0), (1.0, -0.75, -1.0), (1.0, -0.875, -1.0), (0.875, 1.0, -1.0), (0.75, 1.0, -1.0), (0.625, 1.0, -1.0), (0.375, 1.0, -1.0), (0.25, 1.0, -1.0), (0.125, 1.0, -1.0), (-0.125, 1.0, -1.0), (-0.25, 1.0, -1.0), (-0.375, 1.0, -1.0), (-0.625, 1.0, -1.0), (-0.75, 1.0, -1.0), (-0.875, 1.0, -1.0), (0.9375, 0.9375, -0.9198), (0.875, 0.875, -0.8397), (0.8125, 0.8125, -0.7595), (0.6875, 0.6875, -0.5992), (0.625, 0.625, -0.5191), (0.5625, 0.5625, -0.4389), (0.4375, 0.4375, -0.2786), (0.375, 0.375, -0.1984), (0.3125, 0.3125, -0.1183), (0.1875, 0.1875, 0.04203), (0.125, 0.125, 0.1222), (0.0625, 0.0625, 0.2023), (0.875, -1.0, -1.0), (0.75, -1.0, -1.0), (0.625, -1.0, -1.0), (0.375, -1.0, -1.0), (0.25, -1.0, -1.0), (0.125, -1.0, -1.0), (-0.125, -1.0, -1.0), (-0.25, -1.0, -1.0), (-0.375, -1.0, -1.0), (-0.625, -1.0, -1.0), (-0.75, -1.0, -1.0), (-0.875, -1.0, -1.0), (-1.0, -0.875, -1.0), (-1.0, -0.75, -1.0), (-1.0, -0.625, -1.0), (-1.0, -0.375, -1.0), (-1.0, -0.25, -1.0), (-1.0, -0.125, -1.0), (-1.0, 0.125, -1.0), (-1.0, 0.25, -1.0), (-1.0, 0.375, -1.0), (-1.0, 0.625, -1.0), (-1.0, 0.75, -1.0), (-1.0, 0.875, -1.0), (0.9375, -0.9375, -0.9198), (0.875, -0.875, -0.8397), (0.8125, -0.8125, -0.7595), (0.6875, -0.6875, -0.5992), (0.625, -0.625, -0.5191), (0.5625, -0.5625, -0.4389), (0.4375, -0.4375, -0.2786), (0.375, -0.375, -0.1984), (0.3125, -0.3125, -0.1183), (0.1875, -0.1875, 0.04203), (0.125, -0.125, 0.1222), (0.0625, -0.0625, 0.2023), (-0.9375, -0.9375, -0.9198), (-0.875, -0.875, -0.8397), (-0.8125, -0.8125, -0.7595), (-0.6875, -0.6875, -0.5992), (-0.625, -0.625, -0.5191), (-0.5625, -0.5625, -0.4389), (-0.4375, -0.4375, -0.2786), (-0.375, -0.375, -0.1984), (-0.3125, -0.3125, -0.1183), (-0.1875, -0.1875, 0.04203), (-0.125, -0.125, 0.1222), (-0.0625, -0.0625, 0.2023), (-0.9375, 0.9375, -0.9198), (-0.875, 0.875, -0.8397), (-0.8125, 0.8125, -0.7595), (-0.6875, 0.6875, -0.5992), (-0.625, 0.625, -0.5191), (-0.5625, 0.5625, -0.4389), (-0.4375, 0.4375, -0.2786), (-0.375, 0.375, -0.1984), (-0.3125, 0.3125, -0.1183), (-0.1875, 0.1875, 0.04203), (-0.125, 0.125, 0.1222), (-0.0625, 0.0625, 0.2023), (1.0, 0.5, -1.0), (1.0, -2.98e-08, -1.0), (1.0, -0.5, -1.0), (0.5, 1.0, -1.0), (1.788e-07, 1.0, -1.0), (-0.5, 1.0, -1.0), (0.75, 0.75, -0.6794), (0.5, 0.5, -0.3587), (0.25, 0.25, -0.03812), (0.5, -1.0, -1.0), (-5.96e-08, -1.0, -1.0), (-0.5, -1.0, -1.0), (-1.0, -0.5, -1.0), (-1.0, 2.682e-07, -1.0), (-1.0, 0.5, -1.0), (0.75, -0.75, -0.6794), (0.5, -0.5, -0.3587), (0.25, -0.25, -0.03812), (-0.75, -0.75, -0.6794), (-0.5, -0.5, -0.3587), (-0.25, -0.25, -0.03812), (-0.75, 0.75, -0.6794), (-0.5, 0.5, -0.3587), (-0.25, 0.25, -0.03812), (1.0, 1.0, -1.0), (1.0, -1.0, -1.0), (-1.0, -1.0, -1.0), (-1.0, 1.0, -1.0), (-1.341e-07, -1.788e-07, 0.2825)], [], [(0, 1, 227, 228), (1, 178, 320, 227), (0, 228, 229, 2), (2, 229, 321, 176), (3, 4, 241, 240), (4, 185, 324, 241), (3, 240, 239, 5), (5, 239, 323, 177), (6, 8, 238, 237), (8, 177, 323, 238), (7, 9, 224, 225), (6, 237, 236, 9), (9, 236, 344, 224), (7, 225, 226, 10), (10, 226, 320, 178), (11, 12, 263, 264), (12, 181, 329, 263), (11, 264, 265, 13), (13, 265, 330, 179), (14, 15, 230, 231), (15, 176, 321, 230), (14, 231, 232, 16), (16, 232, 322, 180), (17, 19, 233, 234), (19, 180, 322, 233), (18, 20, 260, 261), (17, 234, 235, 20), (20, 235, 345, 260), (18, 261, 262, 21), (21, 262, 329, 181), (22, 23, 275, 276), (23, 184, 332, 275), (22, 276, 277, 24), (24, 277, 333, 182), (25, 26, 266, 267), (26, 179, 330, 266), (25, 267, 268, 27), (27, 268, 331, 183), (28, 30, 269, 270), (30, 183, 331, 269), (29, 31, 272, 273), (28, 270, 271, 31), (31, 271, 346, 272), (29, 273, 274, 32), (32, 274, 332, 184), (33, 34, 244, 243), (34, 187, 325, 244), (33, 243, 242, 35), (35, 242, 324, 185), (36, 37, 278, 279), (37, 182, 333, 278), (36, 279, 280, 38), (38, 280, 334, 186), (39, 41, 281, 282), (41, 186, 334, 281), (40, 42, 247, 246), (39, 282, 283, 42), (42, 283, 347, 247), (40, 246, 245, 43), (43, 245, 325, 187), (44, 45, 251, 252), (45, 190, 326, 251), (44, 252, 253, 46), (46, 253, 327, 188), (47, 48, 229, 228), (48, 194, 321, 229), (47, 228, 227, 49), (49, 227, 320, 189), (50, 52, 226, 225), (52, 189, 320, 226), (51, 53, 248, 249), (50, 225, 224, 53), (53, 224, 344, 248), (51, 249, 250, 54), (54, 250, 326, 190), (55, 56, 292, 291), (56, 193, 337, 292), (55, 291, 290, 57), (57, 290, 336, 191), (58, 59, 254, 255), (59, 188, 327, 254), (58, 255, 256, 60), (60, 256, 328, 192), (61, 63, 257, 258), (63, 192, 328, 257), (62, 64, 295, 294), (61, 258, 259, 64), (64, 259, 348, 295), (62, 294, 293, 65), (65, 293, 337, 193), (66, 67, 232, 231), (67, 196, 322, 232), (66, 231, 230, 68), (68, 230, 321, 194), (69, 70, 289, 288), (70, 191, 336, 289), (69, 288, 287, 71), (71, 287, 335, 195), (72, 74, 286, 285), (74, 195, 335, 286), (73, 75, 235, 234), (72, 285, 284, 75), (75, 284, 345, 235), (73, 234, 233, 76), (76, 233, 322, 196), (77, 78, 287, 288), (78, 199, 335, 287), (77, 288, 289, 79), (79, 289, 336, 197), (80, 81, 265, 264), (81, 203, 330, 265), (80, 264, 263, 82), (82, 263, 329, 198), (83, 85, 262, 261), (85, 198, 329, 262), (84, 86, 284, 285), (83, 261, 260, 86), (86, 260, 345, 284), (84, 285, 286, 87), (87, 286, 335, 199), (88, 89, 304, 303), (89, 202, 340, 304), (88, 303, 302, 90), (90, 302, 339, 200), (91, 92, 290, 291), (92, 197, 336, 290), (91, 291, 292, 93), (93, 292, 337, 201), (94, 96, 293, 294), (96, 201, 337, 293), (95, 97, 307, 306), (94, 294, 295, 97), (97, 295, 348, 307), (95, 306, 305, 98), (98, 305, 340, 202), (99, 100, 268, 267), (100, 205, 331, 268), (99, 267, 266, 101), (101, 266, 330, 203), (102, 103, 301, 300), (103, 200, 339, 301), (102, 300, 299, 104), (104, 299, 338, 204), (105, 107, 298, 297), (107, 204, 338, 298), (106, 108, 271, 270), (105, 297, 296, 108), (108, 296, 346, 271), (106, 270, 269, 109), (109, 269, 331, 205), (110, 111, 299, 300), (111, 208, 338, 299), (110, 300, 301, 112), (112, 301, 339, 206), (113, 114, 277, 276), (114, 212, 333, 277), (113, 276, 275, 115), (115, 275, 332, 207), (116, 118, 274, 273), (118, 207, 332, 274), (117, 119, 296, 297), (116, 273, 272, 119), (119, 272, 346, 296), (117, 297, 298, 120), (120, 298, 338, 208), (121, 122, 316, 315), (122, 211, 343, 316), (121, 315, 314, 123), (123, 314, 342, 209), (124, 125, 302, 303), (125, 206, 339, 302), (124, 303, 304, 126), (126, 304, 340, 210), (127, 129, 305, 306), (129, 210, 340, 305), (128, 130, 319, 318), (127, 306, 307, 130), (130, 307, 348, 319), (128, 318, 317, 131), (131, 317, 343, 211), (132, 133, 280, 279), (133, 214, 334, 280), (132, 279, 278, 134), (134, 278, 333, 212), (135, 136, 313, 312), (136, 209, 342, 313), (135, 312, 311, 137), (137, 311, 341, 213), (138, 140, 310, 309), (140, 213, 341, 310), (139, 141, 283, 282), (138, 309, 308, 141), (141, 308, 347, 283), (139, 282, 281, 142), (142, 281, 334, 214), (143, 144, 256, 255), (144, 217, 328, 256), (143, 255, 254, 145), (145, 254, 327, 215), (146, 147, 314, 315), (147, 221, 342, 314), (146, 315, 316, 148), (148, 316, 343, 216), (149, 151, 317, 318), (151, 216, 343, 317), (150, 152, 259, 258), (149, 318, 319, 152), (152, 319, 348, 259), (150, 258, 257, 153), (153, 257, 328, 217), (154, 155, 239, 240), (155, 220, 323, 239), (154, 240, 241, 156), (156, 241, 324, 218), (157, 158, 253, 252), (158, 215, 327, 253), (157, 252, 251, 159), (159, 251, 326, 219), (160, 162, 250, 249), (162, 219, 326, 250), (161, 163, 236, 237), (160, 249, 248, 163), (163, 248, 344, 236), (161, 237, 238, 164), (164, 238, 323, 220), (165, 166, 311, 312), (166, 223, 341, 311), (165, 312, 313, 167), (167, 313, 342, 221), (168, 169, 242, 243), (169, 218, 324, 242), (168, 243, 244, 170), (170, 244, 325, 222), (171, 173, 245, 246), (173, 222, 325, 245), (172, 174, 308, 309), (171, 246, 247, 174), (174, 247, 347, 308), (172, 309, 310, 175), (175, 310, 341, 223)])
me_cube_002.materials.append(mat_material)
me_cube_002.use_remesh_preserve_volume = False
me_cube_002.use_remesh_preserve_attributes = False
me_cube_002.use_mirror_vertex_groups = False
me_cube_002.update()
me_cube_001 = bpy.data.meshes.new('Cube.001')
me_cube_001.from_pydata([(0.5044, 3.659e-08, -1.0), (-4.616e-10, -0.5044, -1.0), (-0.5044, 1.944e-07, -1.0), (1.198e-07, 0.5044, -1.0), (0.5044, 0.5044, -1.0), (0.5044, -0.5044, -1.0), (-0.5044, -0.5044, -1.0), (-0.5044, 0.5044, -1.0), (0.5937, 0.2187, -0.479), (0.5937, -0.2188, -0.479), (0.8125, -5.96e-08, -0.7595), (0.7917, 0.375, -0.7328), (0.4167, -1.192e-07, -0.2519), (0.7917, -0.375, -0.7328), (0.2187, -0.5938, -0.479), (-0.2188, -0.5938, -0.479), (-7.451e-08, -0.8125, -0.7595), (0.375, -0.7917, -0.7328), (-8.941e-08, -0.4167, -0.2519), (-0.375, -0.7917, -0.7328), (-0.5938, -0.2187, -0.479), (-0.5937, 0.2188, -0.479), (-0.8125, 1.788e-07, -0.7595), (-0.7917, -0.375, -0.7328), (-0.4167, 1.49e-08, -0.2519), (-0.7917, 0.375, -0.7328), (0.2188, 0.5937, -0.479), (1.267e-07, 0.8125, -0.7595), (-0.2187, 0.5938, -0.479), (0.0, 0.4167, -0.2519), (0.375, 0.7917, -0.7328), (-0.375, 0.7917, -0.7328), (1.0, 0.5, -1.0), (1.0, -2.98e-08, -1.0), (1.0, -0.5, -1.0), (0.5, 1.0, -1.0), (1.788e-07, 1.0, -1.0), (-0.5, 1.0, -1.0), (0.75, 0.75, -0.6794), (0.5, 0.5, -0.3587), (0.25, 0.25, -0.03812), (0.5, -1.0, -1.0), (-5.96e-08, -1.0, -1.0), (-0.5, -1.0, -1.0), (-1.0, -0.5, -1.0), (-1.0, 2.682e-07, -1.0), (-1.0, 0.5, -1.0), (0.75, -0.75, -0.6794), (0.5, -0.5, -0.3587), (0.25, -0.25, -0.03812), (-0.75, -0.75, -0.6794), (-0.5, -0.5, -0.3587), (-0.25, -0.25, -0.03812), (-0.75, 0.75, -0.6794), (-0.5, 0.5, -0.3587), (-0.25, 0.25, -0.03812), (1.0, 1.0, -1.0), (1.0, -1.0, -1.0), (-1.0, -1.0, -1.0), (-1.0, 1.0, -1.0), (-1.341e-07, -1.788e-07, 0.2825)], [], [(0, 4, 32, 33), (3, 36, 35, 4), (4, 35, 56, 32), (1, 5, 41, 42), (0, 33, 34, 5), (5, 34, 57, 41), (2, 6, 44, 45), (1, 42, 43, 6), (6, 43, 58, 44), (3, 7, 37, 36), (2, 45, 46, 7), (7, 46, 59, 37), (8, 11, 38, 39), (10, 33, 32, 11), (11, 32, 56, 38), (9, 12, 49, 48), (8, 39, 40, 12), (12, 40, 60, 49), (10, 13, 34, 33), (9, 48, 47, 13), (13, 47, 57, 34), (14, 17, 47, 48), (16, 42, 41, 17), (17, 41, 57, 47), (15, 18, 52, 51), (14, 48, 49, 18), (18, 49, 60, 52), (16, 19, 43, 42), (15, 51, 50, 19), (19, 50, 58, 43), (20, 23, 50, 51), (22, 45, 44, 23), (23, 44, 58, 50), (21, 24, 55, 54), (20, 51, 52, 24), (24, 52, 60, 55), (22, 25, 46, 45), (21, 54, 53, 25), (25, 53, 59, 46), (26, 29, 40, 39), (28, 54, 55, 29), (29, 55, 60, 40), (27, 30, 35, 36), (26, 39, 38, 30), (30, 38, 56, 35), (28, 31, 53, 54), (27, 36, 37, 31), (31, 37, 59, 53)])
me_cube_001.materials.append(mat_material)
me_cube_001.use_remesh_preserve_volume = False
me_cube_001.use_remesh_preserve_attributes = False
me_cube_001.use_mirror_vertex_groups = False
me_cube_001.update()
me_cube = bpy.data.meshes.new('Cube')
me_cube.from_pydata([(1.0, 1.0, -1.0), (1.0, -1.0, -1.0), (-1.0, -1.0, -1.0), (-1.0, 1.0, -1.0), (-1.341e-07, -1.788e-07, 0.2825)], [], [(0, 1, 2, 3), (0, 4, 1), (1, 4, 2), (2, 4, 3), (4, 0, 3)])
me_cube.materials.append(mat_material)
me_cube.use_remesh_preserve_volume = False
me_cube.use_remesh_preserve_attributes = False
me_cube.use_mirror_vertex_groups = False
me_cube.update()

# ---- objects
ob_pyramid_textured = bpy.data.objects.new('Pyramid_textured', me_cube_007)
ob_pyramid_closed__sub__polys = bpy.data.objects.new('Pyramid_closed._sub._polys', me_cube_006)
ob_pyramid_closed__sub = bpy.data.objects.new('Pyramid_closed._sub', me_cube_005)
ob_pyramid_closed__quads = bpy.data.objects.new('Pyramid_closed._quads', me_cube_004)
ob_pyramid_closed = bpy.data.objects.new('Pyramid_closed', me_cube_003)
ob_pyramid_subdivided_2x = bpy.data.objects.new('Pyramid_subdivided.2x', me_cube_002)
ob_pyramid_subdivided = bpy.data.objects.new('Pyramid_subdivided', me_cube_001)
ob_pyramid_simple = bpy.data.objects.new('Pyramid_simple', me_cube)
ob_lamp = bpy.data.objects.new('Lamp', light_lamp)
ob_camera = bpy.data.objects.new('Camera', cam_camera)

# ---- transforms, parenting, visibility, modifiers, constraints
ob_pyramid_textured.location = (0.0, 0.0, 4.0)
ob_pyramid_textured.scale = (4.0, 4.0, 4.0)
ob_pyramid_textured.lock_rotations_4d = False
ob_pyramid_textured.empty_display_type = 'ARROWS'
ob_pyramid_textured.lineart.crease_threshold = 0.0
ob_pyramid_closed__sub__polys.location = (0.0, 0.0, 4.066)
ob_pyramid_closed__sub__polys.scale = (4.116, 4.116, 4.116)
ob_pyramid_closed__sub__polys.lock_rotations_4d = False
ob_pyramid_closed__sub__polys.empty_display_type = 'ARROWS'
ob_pyramid_closed__sub__polys.lineart.crease_threshold = 0.0
_m = ob_pyramid_closed__sub__polys.modifiers.new('Subsurf', 'SUBSURF')
_m.uv_smooth = 'PRESERVE_CORNERS'
_m.levels = 4
_m.render_levels = 4
_m.show_only_control_edges = False
ob_pyramid_closed__sub.location = (0.0, 0.0, 4.0)
ob_pyramid_closed__sub.scale = (4.0, 4.0, 4.0)
ob_pyramid_closed__sub.lock_rotations_4d = False
ob_pyramid_closed__sub.empty_display_type = 'ARROWS'
ob_pyramid_closed__sub.hide_viewport = True
ob_pyramid_closed__sub.hide_render = True
ob_pyramid_closed__sub.lineart.crease_threshold = 0.0
_m = ob_pyramid_closed__sub.modifiers.new('Subsurf', 'SUBSURF')
_m.uv_smooth = 'PRESERVE_CORNERS'
_m.levels = 3
_m.render_levels = 3
_m.show_only_control_edges = False
ob_pyramid_closed__quads.location = (0.0, 0.0, 4.0)
ob_pyramid_closed__quads.scale = (4.0, 4.0, 4.0)
ob_pyramid_closed__quads.lock_rotations_4d = False
ob_pyramid_closed__quads.empty_display_type = 'ARROWS'
ob_pyramid_closed__quads.hide_viewport = True
ob_pyramid_closed__quads.hide_render = True
ob_pyramid_closed__quads.lineart.crease_threshold = 0.0
ob_pyramid_closed.location = (0.0, 0.0, 4.0)
ob_pyramid_closed.scale = (4.0, 4.0, 4.0)
ob_pyramid_closed.lock_rotations_4d = False
ob_pyramid_closed.empty_display_type = 'ARROWS'
ob_pyramid_closed.hide_viewport = True
ob_pyramid_closed.hide_render = True
ob_pyramid_closed.lineart.crease_threshold = 0.0
ob_pyramid_subdivided_2x.location = (0.0, 0.0, 4.0)
ob_pyramid_subdivided_2x.scale = (4.0, 4.0, 4.0)
ob_pyramid_subdivided_2x.lock_rotations_4d = False
ob_pyramid_subdivided_2x.empty_display_type = 'ARROWS'
ob_pyramid_subdivided_2x.hide_viewport = True
ob_pyramid_subdivided_2x.hide_render = True
ob_pyramid_subdivided_2x.lineart.crease_threshold = 0.0
ob_pyramid_subdivided.location = (0.0, 0.0, 4.0)
ob_pyramid_subdivided.scale = (4.0, 4.0, 4.0)
ob_pyramid_subdivided.lock_rotations_4d = False
ob_pyramid_subdivided.empty_display_type = 'ARROWS'
ob_pyramid_subdivided.hide_viewport = True
ob_pyramid_subdivided.hide_render = True
ob_pyramid_subdivided.lineart.crease_threshold = 0.0
ob_pyramid_simple.location = (0.0, 0.0, 4.0)
ob_pyramid_simple.scale = (4.0, 4.0, 4.0)
ob_pyramid_simple.lock_rotations_4d = False
ob_pyramid_simple.empty_display_type = 'ARROWS'
ob_pyramid_simple.hide_viewport = True
ob_pyramid_simple.hide_render = True
ob_pyramid_simple.lineart.crease_threshold = 0.0
ob_lamp.location = (4.076, 1.005, 5.904)
ob_lamp.rotation_euler = (0.6503, 0.05522, 1.866)
ob_lamp.lock_rotations_4d = False
ob_lamp.empty_display_type = 'ARROWS'
ob_lamp.color = (0.0, 0.0, 0.0, 0.0)
ob_lamp.lineart.crease_threshold = 0.0
ob_camera.location = (7.481, -6.508, 5.344)
ob_camera.rotation_euler = (1.109, 0.0, 0.8149)
ob_camera.lock_rotations_4d = False
ob_camera.empty_display_type = 'ARROWS'
ob_camera.color = (0.0, 0.0, 0.0, 0.0)
ob_camera.display_type = 'WIRE'
ob_camera.lineart.crease_threshold = 0.0

# ---- collection membership
col_collection_1.objects.link(ob_pyramid_textured)
col_collection_1.objects.link(ob_pyramid_closed__sub__polys)
col_collection_1.objects.link(ob_pyramid_closed__sub)
col_collection_1.objects.link(ob_pyramid_closed__quads)
col_collection_1.objects.link(ob_pyramid_closed)
col_collection_1.objects.link(ob_pyramid_subdivided_2x)
col_collection_1.objects.link(ob_pyramid_subdivided)
col_collection_1.objects.link(ob_pyramid_simple)
col_collection_1.objects.link(ob_lamp)
col_collection_1.objects.link(ob_camera)

# ---- scene / render settings (as saved in the file)
scene.camera = ob_camera
scene.frame_start = 1; scene.frame_end = 250; scene.frame_set(1)
scene.render.engine = 'BLENDER_EEVEE_NEXT'
scene.render.resolution_percentage = 50
scene.render.dither_intensity = 0.0
scene.cycles.use_denoising = False
scene.cycles.samples = 128
scene.cycles.sampling_pattern = 'TABULATED_SOBOL'
scene.cycles.use_adaptive_sampling = False
scene.cycles.use_light_tree = False
scene.cycles.blur_glossy = 0.0
scene.cycles.sample_clamp_indirect = 0.0
scene.view_settings.view_transform = 'Standard'
bpy.context.view_layer.update()
